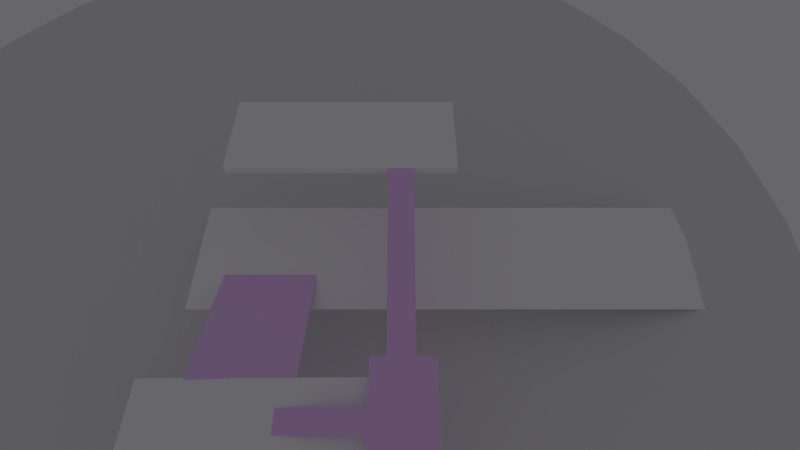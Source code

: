 # Source: ballistic.blend  (saved by Blender 2.78.0; exported with 4.5.12 LTS)
import bpy
from mathutils import Matrix  # noqa: F401  (used for matrix-valued properties, if any)

bpy.ops.wm.read_factory_settings(use_empty=True)
scene = bpy.context.scene
scene.name = 'Scene'

# ---- collections
col_collection_1 = bpy.data.collections.new('Collection 1'); scene.collection.children.link(col_collection_1)
col_collection_1.hide_render = True
col_collection_1.hide_viewport = True
col_collection_2 = bpy.data.collections.new('Collection 2'); scene.collection.children.link(col_collection_2)
col_collection_6 = bpy.data.collections.new('Collection 6'); scene.collection.children.link(col_collection_6)
col_collection_7 = bpy.data.collections.new('Collection 7'); scene.collection.children.link(col_collection_7)
col_collection_7.hide_render = True
col_collection_7.hide_viewport = True
col_collection_16 = bpy.data.collections.new('Collection 16'); scene.collection.children.link(col_collection_16)
col_collection_16.hide_render = True
col_collection_16.hide_viewport = True

# ---- materials (node trees are filled in below, after node groups)
mat_redcubematerial = bpy.data.materials.new('redCubeMaterial')
mat_redcubematerial.alpha_threshold = 0.0
mat_redcubematerial.use_transparent_shadow = False
mat_redcubematerial.diffuse_color = (1.0, 0.1461, 0.09566, 1.0)
mat_redcubematerial.roughness = 0.5
mat_ramps = bpy.data.materials.new('ramps')
mat_ramps.alpha_threshold = 0.0
mat_ramps.use_transparent_shadow = False
mat_ramps.diffuse_color = (0.91, 0.5857, 1.0, 1.0)
mat_ramps.specular_color = (1.0, 0.9576, 0.9893)
mat_ramps.roughness = 0.5
mat_ramps.specular_intensity = 0.2125
mat_ramps.line_color = (0.0, 0.0, 0.0, 1.0)
mat_greencubematerial = bpy.data.materials.new('greenCubeMaterial')
mat_greencubematerial.alpha_threshold = 0.0
mat_greencubematerial.use_transparent_shadow = False
mat_greencubematerial.diffuse_color = (0.1639, 1.0, 0.08669, 1.0)
mat_greencubematerial.roughness = 0.5
mat_platforms = bpy.data.materials.new('platforms')
mat_platforms.alpha_threshold = 0.0
mat_platforms.use_transparent_shadow = False
mat_platforms.diffuse_color = (1.0, 1.0, 1.0, 1.0)
mat_platforms.specular_color = (1.0, 0.9576, 0.9893)
mat_platforms.roughness = 0.5
mat_platforms.specular_intensity = 0.2125
mat_platforms.line_color = (0.0, 0.0, 0.0, 1.0)
mat_transparent = bpy.data.materials.new('transparent')
mat_transparent.alpha_threshold = 0.0
mat_transparent.use_transparent_shadow = False
mat_transparent.roughness = 0.5
mat_transparent.specular_intensity = 0.6789
mat_skymaterial = bpy.data.materials.new('skyMaterial')
mat_skymaterial.alpha_threshold = 0.0
mat_skymaterial.use_transparent_shadow = False
mat_skymaterial.diffuse_color = (0.03122, 0.5488, 0.518, 1.0)
mat_skymaterial.specular_color = (1.0, 0.9576, 0.9893)
mat_skymaterial.roughness = 0.5
mat_skymaterial.specular_intensity = 0.3417
mat_skymaterial.line_color = (0.0, 0.0, 0.0, 1.0)

# ---- material node trees

# ---- world
world_world = bpy.data.worlds.new('world'); scene.world = world_world
world_world.color = (0.1369, 0.1345, 0.1473)
world_world.use_sun_shadow = False
world_world.sun_shadow_jitter_overblur = 0.0
world_world.cycles.sampling_method = 'MANUAL'

# ---- cameras
cam_camera = bpy.data.cameras.new('Camera')
cam_camera.clip_end = 600.0
cam_camera.lens = 35.0
cam_camera.sensor_width = 75.0
cam_camera.sensor_height = 18.0
cam_camera.display_size = 2.0
cam_camera.dof.focus_distance = 0.0
cam_camera.dof.aperture_fstop = 128.0
cam_camera.dof.aperture_blades = 6

# ---- lights
light_hemi = bpy.data.lights.new('Hemi', 'SUN')
light_hemi.color = (0.4485, 0.4649, 1.0)
light_hemi.transmission_factor = 0.0
light_hemi.angle = 0.1993
light_hemi.energy = 0.93
light_hemi.shadow_buffer_clip_start = 0.5
light_hemi.shadow_soft_size = 0.1
light_hemi.shadow_cascade_max_distance = 1000.0
light_sun_003 = bpy.data.lights.new('Sun.003', 'SUN')
light_sun_003.color = (1.0, 0.6092, 0.7795)
light_sun_003.transmission_factor = 0.0
light_sun_003.angle = 0.1993
light_sun_003.energy = 1.0
light_sun_003.shadow_buffer_clip_start = 0.5
light_sun_003.shadow_soft_size = 0.1
light_sun_003.shadow_cascade_max_distance = 1000.0

# ---- meshes
me_redcube2 = bpy.data.meshes.new('redCube2')
me_redcube2.from_pydata([(-1.0, -1.0, -1.0), (-1.0, -1.0, 1.0), (-1.0, 1.0, -1.0), (-1.0, 1.0, 1.0), (1.0, -1.0, -1.0), (1.0, -1.0, 1.0), (1.0, 1.0, -1.0), (1.0, 1.0, 1.0)], [], [(0, 1, 3, 2), (2, 3, 7, 6), (6, 7, 5, 4), (4, 5, 1, 0), (2, 6, 4, 0), (7, 3, 1, 5)])
me_redcube2.materials.append(mat_redcubematerial)
me_redcube2.use_remesh_preserve_volume = False
me_redcube2.use_remesh_preserve_attributes = False
me_redcube2.use_mirror_vertex_groups = False
me_redcube2.update()
me_cube_003 = bpy.data.meshes.new('Cube.003')
me_cube_003.from_pydata([(-1.0, -1.0, -1.0), (-1.0, -1.0, 1.0), (-1.0, 1.0, -1.0), (-1.0, 1.0, 1.0), (1.0, -1.0, -1.0), (1.0, -1.0, 1.0), (1.0, 1.0, -1.0), (1.0, 1.0, 1.0)], [], [(0, 1, 3, 2), (2, 3, 7, 6), (6, 7, 5, 4), (4, 5, 1, 0), (2, 6, 4, 0), (7, 3, 1, 5)])
me_cube_003.materials.append(mat_ramps)
me_cube_003.use_remesh_preserve_volume = False
me_cube_003.use_remesh_preserve_attributes = False
me_cube_003.use_mirror_vertex_groups = False
me_cube_003.update()
me_greencube2 = bpy.data.meshes.new('greenCube2')
me_greencube2.from_pydata([(-1.0, -1.0, -1.0), (-1.0, -1.0, 1.0), (-1.0, 1.0, -1.0), (-1.0, 1.0, 1.0), (1.0, -1.0, -1.0), (1.0, -1.0, 1.0), (1.0, 1.0, -1.0), (1.0, 1.0, 1.0)], [], [(0, 1, 3, 2), (2, 3, 7, 6), (6, 7, 5, 4), (4, 5, 1, 0), (2, 6, 4, 0), (7, 3, 1, 5)])
me_greencube2.materials.append(mat_greencubematerial)
me_greencube2.use_remesh_preserve_volume = False
me_greencube2.use_remesh_preserve_attributes = False
me_greencube2.use_mirror_vertex_groups = False
me_greencube2.update()
me_cube_001 = bpy.data.meshes.new('Cube.001')
me_cube_001.from_pydata([(-1.0, -1.0, -1.0), (-1.0, -1.0, 1.0), (-1.0, 1.0, -1.0), (-1.0, 1.0, 1.0), (1.0, -1.0, -1.0), (1.0, -1.0, 1.0), (1.0, 1.0, -1.0), (1.0, 1.0, 1.0)], [], [(0, 1, 3, 2), (2, 3, 7, 6), (6, 7, 5, 4), (4, 5, 1, 0), (2, 6, 4, 0), (7, 3, 1, 5)])
me_cube_001.materials.append(mat_platforms)
me_cube_001.use_remesh_preserve_volume = False
me_cube_001.use_remesh_preserve_attributes = False
me_cube_001.use_mirror_vertex_groups = False
me_cube_001.update()
me_greencube = bpy.data.meshes.new('greenCube')
me_greencube.from_pydata([(-1.0, -1.0, -1.0), (-1.0, -1.0, 1.0), (-1.0, 1.0, -1.0), (-1.0, 1.0, 1.0), (1.0, -1.0, -1.0), (1.0, -1.0, 1.0), (1.0, 1.0, -1.0), (1.0, 1.0, 1.0)], [], [(0, 1, 3, 2), (2, 3, 7, 6), (6, 7, 5, 4), (4, 5, 1, 0), (2, 6, 4, 0), (7, 3, 1, 5)])
me_greencube.materials.append(mat_greencubematerial)
me_greencube.use_remesh_preserve_volume = False
me_greencube.use_remesh_preserve_attributes = False
me_greencube.use_mirror_vertex_groups = False
me_greencube.update()
me_redcube = bpy.data.meshes.new('redCube')
me_redcube.from_pydata([(-1.0, -1.0, -1.0), (-1.0, -1.0, 1.0), (-1.0, 1.0, -1.0), (-1.0, 1.0, 1.0), (1.0, -1.0, -1.0), (1.0, -1.0, 1.0), (1.0, 1.0, -1.0), (1.0, 1.0, 1.0)], [], [(0, 1, 3, 2), (2, 3, 7, 6), (6, 7, 5, 4), (4, 5, 1, 0), (2, 6, 4, 0), (7, 3, 1, 5)])
me_redcube.materials.append(mat_redcubematerial)
me_redcube.use_remesh_preserve_volume = False
me_redcube.use_remesh_preserve_attributes = False
me_redcube.use_mirror_vertex_groups = False
me_redcube.update()
me_ground_018 = bpy.data.meshes.new('ground.018')
me_ground_018.from_pydata([(16.74, 44.45, -1.597), (16.74, -44.45, -1.597), (-16.74, -44.45, -1.597), (-16.74, 44.45, -1.597), (16.74, 44.45, 1.597), (16.74, -44.45, 1.597), (-16.74, -44.45, 1.597), (-16.74, 44.45, 1.597)], [], [(0, 1, 2, 3), (4, 7, 6, 5), (0, 4, 5, 1), (1, 5, 6, 2), (2, 6, 7, 3), (4, 0, 3, 7)])
me_ground_018.materials.append(mat_platforms)
me_ground_018.use_remesh_preserve_volume = False
me_ground_018.use_remesh_preserve_attributes = False
me_ground_018.use_mirror_vertex_groups = False
me_ground_018.update()
me_ground_001 = bpy.data.meshes.new('ground.001')
me_ground_001.from_pydata([(23.69, 73.84, -0.3043), (23.69, -73.84, -0.3043), (-23.69, -73.84, -0.3043), (-23.69, 73.84, -0.3043), (23.69, 73.84, 0.3043), (23.69, -73.84, 0.3043), (-23.69, -73.84, 0.3043), (-23.69, 73.84, 0.3043)], [], [(0, 1, 2, 3), (4, 7, 6, 5), (0, 4, 5, 1), (1, 5, 6, 2), (2, 6, 7, 3), (4, 0, 3, 7)])
me_ground_001.materials.append(mat_ramps)
me_ground_001.use_remesh_preserve_volume = False
me_ground_001.use_remesh_preserve_attributes = False
me_ground_001.use_mirror_vertex_groups = False
me_ground_001.update()
me_ground_015 = bpy.data.meshes.new('ground.015')
me_ground_015.from_pydata([(1.0, 1.0, -1.0), (1.0, -1.0, -1.0), (-1.0, -1.0, -1.0), (-1.0, 1.0, -1.0), (1.0, 1.0, 1.0), (1.0, -1.0, 1.0), (-1.0, -1.0, 1.0), (-1.0, 1.0, 1.0)], [], [(0, 1, 2, 3), (4, 7, 6, 5), (0, 4, 5, 1), (1, 5, 6, 2), (2, 6, 7, 3), (4, 0, 3, 7)])
me_ground_015.materials.append(mat_ramps)
me_ground_015.use_remesh_preserve_volume = False
me_ground_015.use_remesh_preserve_attributes = False
me_ground_015.use_mirror_vertex_groups = False
me_ground_015.update()
me_ground_011 = bpy.data.meshes.new('ground.011')
me_ground_011.from_pydata([(1.0, 1.0, -1.0), (1.0, -1.0, -1.0), (-1.0, -1.0, -1.0), (-1.0, 1.0, -1.0), (1.0, 1.0, 1.0), (1.0, -1.0, 1.0), (-1.0, -1.0, 1.0), (-1.0, 1.0, 1.0)], [], [(0, 1, 2, 3), (4, 7, 6, 5), (0, 4, 5, 1), (1, 5, 6, 2), (2, 6, 7, 3), (4, 0, 3, 7)])
me_ground_011.materials.append(mat_ramps)
me_ground_011.use_remesh_preserve_volume = False
me_ground_011.use_remesh_preserve_attributes = False
me_ground_011.use_mirror_vertex_groups = False
me_ground_011.update()
me_ground_006 = bpy.data.meshes.new('ground.006')
me_ground_006.from_pydata([(1.0, 1.0, -1.0), (1.0, -1.0, -1.0), (-1.0, -1.0, -1.0), (-1.0, 1.0, -1.0), (1.0, 1.0, 1.0), (1.0, -1.0, 1.0), (-1.0, -1.0, 1.0), (-1.0, 1.0, 1.0)], [], [(0, 1, 2, 3), (4, 7, 6, 5), (0, 4, 5, 1), (1, 5, 6, 2), (2, 6, 7, 3), (4, 0, 3, 7)])
me_ground_006.materials.append(mat_ramps)
me_ground_006.use_remesh_preserve_volume = False
me_ground_006.use_remesh_preserve_attributes = False
me_ground_006.use_mirror_vertex_groups = False
me_ground_006.update()
me_ground_005 = bpy.data.meshes.new('ground.005')
me_ground_005.from_pydata([(1.0, 1.0, -1.0), (1.0, -1.0, -1.0), (-1.0, -1.0, -1.0), (-1.0, 1.0, -1.0), (1.0, 1.0, 1.0), (1.0, -1.0, 1.0), (-1.0, -1.0, 1.0), (-1.0, 1.0, 1.0)], [], [(0, 1, 2, 3), (4, 7, 6, 5), (0, 4, 5, 1), (1, 5, 6, 2), (2, 6, 7, 3), (4, 0, 3, 7)])
me_ground_005.materials.append(mat_platforms)
me_ground_005.use_remesh_preserve_volume = False
me_ground_005.use_remesh_preserve_attributes = False
me_ground_005.use_mirror_vertex_groups = False
me_ground_005.update()
me_ground = bpy.data.meshes.new('ground')
me_ground.from_pydata([(23.69, 73.84, -0.3043), (23.69, -73.84, -0.3043), (-23.69, -73.84, -0.3043), (-23.69, 73.84, -0.3043), (23.69, 73.84, 0.3043), (23.69, -73.84, 0.3043), (-23.69, -73.84, 0.3043), (-23.69, 73.84, 0.3043)], [], [(0, 1, 2, 3), (4, 7, 6, 5), (0, 4, 5, 1), (1, 5, 6, 2), (2, 6, 7, 3), (4, 0, 3, 7)])
me_ground.materials.append(mat_platforms)
me_ground.use_remesh_preserve_volume = False
me_ground.use_remesh_preserve_attributes = False
me_ground.use_mirror_vertex_groups = False
me_ground.update()
me_sphere_001 = bpy.data.meshes.new('Sphere.001')
me_sphere_001.from_pydata([(36.86, 185.3, 44.05), (31.35, 157.6, 9.614), (24.63, 123.8, -18.64), (16.96, 85.28, -39.64), (8.648, 43.48, -52.57), (72.3, 174.5, 44.05), (61.49, 148.4, 9.614), (48.31, 116.6, -18.64), (33.28, 80.34, -39.64), (16.96, 40.95, -52.57), (105.0, 157.1, 44.05), (89.26, 133.6, 9.614), (70.13, 105.0, -18.64), (48.31, 72.3, -39.64), (24.63, 36.86, -52.57), (133.6, 133.6, 44.05), (113.6, 113.6, 9.614), (89.26, 89.26, -18.64), (61.49, 61.49, -39.64), (31.35, 31.35, -52.57), (157.1, 105.0, 44.05), (133.6, 89.26, 9.614), (105.0, 70.13, -18.64), (72.3, 48.31, -39.64), (36.86, 24.63, -52.57), (-6.866e-05, 4.029e-05, -56.94), (174.5, 72.3, 44.05), (148.4, 61.49, 9.614), (116.6, 48.31, -18.64), (80.34, 33.28, -39.64), (40.95, 16.96, -52.57), (185.3, 36.86, 44.05), (157.6, 31.35, 9.614), (123.8, 24.63, -18.64), (85.28, 16.96, -39.64), (43.48, 8.648, -52.57), (188.9, 3.839e-05, 44.05), (160.7, 4.172e-05, 9.614), (126.2, 3.672e-05, -18.64), (86.95, 4.506e-05, -39.64), (44.33, 4.435e-05, -52.57), (185.3, -36.86, 44.05), (157.6, -31.35, 9.614), (123.8, -24.63, -18.64), (85.28, -16.96, -39.64), (43.48, -8.648, -52.57), (174.5, -72.3, 44.05), (148.4, -61.49, 9.614), (116.6, -48.31, -18.64), (80.34, -33.28, -39.64), (40.95, -16.96, -52.57), (157.1, -105.0, 44.05), (133.6, -89.26, 9.614), (105.0, -70.13, -18.64), (72.3, -48.31, -39.64), (36.86, -24.63, -52.57), (133.6, -133.6, 44.05), (113.6, -113.6, 9.614), (89.26, -89.26, -18.64), (61.49, -61.49, -39.64), (31.35, -31.35, -52.57), (105.0, -157.1, 44.05), (89.26, -133.6, 9.614), (70.13, -105.0, -18.64), (48.31, -72.3, -39.64), (24.63, -36.86, -52.57), (72.3, -174.5, 44.05), (61.49, -148.4, 9.614), (48.31, -116.6, -18.64), (33.28, -80.34, -39.64), (16.96, -40.95, -52.57), (36.86, -185.3, 44.05), (31.35, -157.6, 9.614), (24.63, -123.8, -18.64), (16.96, -85.28, -39.64), (8.648, -43.48, -52.57), (-8.821e-05, -188.9, 44.05), (-7.486e-05, -160.7, 9.614), (-7.153e-05, -126.2, -18.64), (-6.819e-05, -86.95, -39.64), (-6.819e-05, -44.33, -52.57), (-36.86, -185.3, 44.05), (-31.35, -157.6, 9.614), (-24.63, -123.8, -18.64), (-16.96, -85.28, -39.64), (-8.648, -43.48, -52.57), (-72.3, -174.5, 44.05), (-61.49, -148.4, 9.614), (-48.31, -116.6, -18.64), (-33.28, -80.34, -39.64), (-16.96, -40.95, -52.57), (-105.0, -157.1, 44.05), (-89.26, -133.6, 9.614), (-70.13, -105.0, -18.64), (-48.31, -72.3, -39.64), (-24.63, -36.86, -52.57), (-133.6, -133.6, 44.05), (-113.6, -113.6, 9.614), (-89.26, -89.26, -18.64), (-61.49, -61.49, -39.64), (-31.35, -31.35, -52.57), (-157.1, -105.0, 44.05), (-133.6, -89.26, 9.614), (-105.0, -70.13, -18.64), (-72.3, -48.31, -39.64), (-36.86, -24.63, -52.57), (-174.5, -72.3, 44.05), (-148.4, -61.49, 9.614), (-116.6, -48.31, -18.64), (-80.34, -33.28, -39.64), (-40.95, -16.96, -52.57), (-185.3, -36.86, 44.05), (-157.6, -31.35, 9.614), (-123.8, -24.63, -18.64), (-85.28, -16.96, -39.64), (-43.48, -8.648, -52.57), (-188.9, 8.225e-05, 44.05), (-160.7, 7.224e-05, 9.614), (-126.2, 5.531e-05, -18.64), (-86.95, 5.698e-05, -39.64), (-44.33, 4.268e-05, -52.57), (-185.3, 36.86, 44.05), (-157.6, 31.35, 9.614), (-123.8, 24.63, -18.64), (-85.28, 16.96, -39.64), (-43.48, 8.648, -52.57), (-174.5, 72.3, 44.05), (-148.4, 61.49, 9.614), (-116.6, 48.31, -18.64), (-80.34, 33.28, -39.64), (-40.95, 16.96, -52.57), (-157.1, 105.0, 44.05), (-133.6, 89.26, 9.614), (-105.0, 70.13, -18.64), (-72.3, 48.31, -39.64), (-36.86, 24.63, -52.57), (-133.6, 133.6, 44.05), (-113.6, 113.6, 9.614), (-89.26, 89.26, -18.64), (-61.49, 61.49, -39.64), (-31.35, 31.35, -52.57), (-105.0, 157.1, 44.05), (-89.26, 133.6, 9.614), (-70.13, 105.0, -18.64), (-48.31, 72.3, -39.64), (-24.63, 36.86, -52.57), (-72.3, 174.5, 44.05), (-61.49, 148.4, 9.614), (-48.31, 116.6, -18.64), (-33.28, 80.34, -39.64), (-16.96, 40.95, -52.57), (-36.86, 185.3, 44.05), (-31.35, 157.6, 9.614), (-24.63, 123.8, -18.64), (-16.96, 85.28, -39.64), (-8.648, 43.48, -52.57), (-7.153e-06, 188.9, 44.05), (-3.433e-05, 160.7, 9.614), (-4.101e-05, 126.2, -18.64), (-5.102e-05, 86.95, -39.64), (-6.533e-05, 44.33, -52.57), (36.86, 185.3, 56.94), (31.35, 157.6, 22.51), (24.63, 123.8, -5.753), (16.96, 85.28, -26.75), (8.648, 43.48, -39.68), (72.3, 174.5, 56.94), (61.49, 148.4, 22.51), (48.31, 116.6, -5.753), (33.28, 80.34, -26.75), (16.96, 40.95, -39.68), (105.0, 157.1, 56.94), (89.26, 133.6, 22.51), (70.13, 105.0, -5.753), (48.31, 72.3, -26.75), (24.63, 36.86, -39.68), (133.6, 133.6, 56.94), (113.6, 113.6, 22.51), (89.26, 89.26, -5.753), (61.49, 61.49, -26.75), (31.35, 31.35, -39.68), (157.1, 105.0, 56.94), (133.6, 89.26, 22.51), (105.0, 70.13, -5.753), (72.3, 48.31, -26.75), (36.86, 24.63, -39.68), (-6.866e-05, 4.029e-05, -44.05), (174.5, 72.3, 56.94), (148.4, 61.49, 22.51), (116.6, 48.31, -5.753), (80.34, 33.28, -26.75), (40.95, 16.96, -39.68), (185.3, 36.86, 56.94), (157.6, 31.35, 22.51), (123.8, 24.63, -5.753), (85.28, 16.96, -26.75), (43.48, 8.648, -39.68), (188.9, 3.839e-05, 56.94), (160.7, 4.172e-05, 22.51), (126.2, 3.672e-05, -5.753), (86.95, 4.506e-05, -26.75), (44.33, 4.435e-05, -39.68), (185.3, -36.86, 56.94), (157.6, -31.35, 22.51), (123.8, -24.63, -5.753), (85.28, -16.96, -26.75), (43.48, -8.648, -39.68), (174.5, -72.3, 56.94), (148.4, -61.49, 22.51), (116.6, -48.31, -5.753), (80.34, -33.28, -26.75), (40.95, -16.96, -39.68), (157.1, -105.0, 56.94), (133.6, -89.26, 22.51), (105.0, -70.13, -5.753), (72.3, -48.31, -26.75), (36.86, -24.63, -39.68), (133.6, -133.6, 56.94), (113.6, -113.6, 22.51), (89.26, -89.26, -5.753), (61.49, -61.49, -26.75), (31.35, -31.35, -39.68), (105.0, -157.1, 56.94), (89.26, -133.6, 22.51), (70.13, -105.0, -5.753), (48.31, -72.3, -26.75), (24.63, -36.86, -39.68), (72.3, -174.5, 56.94), (61.49, -148.4, 22.51), (48.31, -116.6, -5.753), (33.28, -80.34, -26.75), (16.96, -40.95, -39.68), (36.86, -185.3, 56.94), (31.35, -157.6, 22.51), (24.63, -123.8, -5.753), (16.96, -85.28, -26.75), (8.648, -43.48, -39.68), (-8.821e-05, -188.9, 56.94), (-7.486e-05, -160.7, 22.51), (-7.153e-05, -126.2, -5.753), (-6.819e-05, -86.95, -26.75), (-6.819e-05, -44.33, -39.68), (-36.86, -185.3, 56.94), (-31.35, -157.6, 22.51), (-24.63, -123.8, -5.753), (-16.96, -85.28, -26.75), (-8.648, -43.48, -39.68), (-72.3, -174.5, 56.94), (-61.49, -148.4, 22.51), (-48.31, -116.6, -5.753), (-33.28, -80.34, -26.75), (-16.96, -40.95, -39.68), (-105.0, -157.1, 56.94), (-89.26, -133.6, 22.51), (-70.13, -105.0, -5.753), (-48.31, -72.3, -26.75), (-24.63, -36.86, -39.68), (-133.6, -133.6, 56.94), (-113.6, -113.6, 22.51), (-89.26, -89.26, -5.753), (-61.49, -61.49, -26.75), (-31.35, -31.35, -39.68), (-157.1, -105.0, 56.94), (-133.6, -89.26, 22.51), (-105.0, -70.13, -5.753), (-72.3, -48.31, -26.75), (-36.86, -24.63, -39.68), (-174.5, -72.3, 56.94), (-148.4, -61.49, 22.51), (-116.6, -48.31, -5.753), (-80.34, -33.28, -26.75), (-40.95, -16.96, -39.68), (-185.3, -36.86, 56.94), (-157.6, -31.35, 22.51), (-123.8, -24.63, -5.753), (-85.28, -16.96, -26.75), (-43.48, -8.648, -39.68), (-188.9, 8.225e-05, 56.94), (-160.7, 7.224e-05, 22.51), (-126.2, 5.531e-05, -5.753), (-86.95, 5.698e-05, -26.75), (-44.33, 4.268e-05, -39.68), (-185.3, 36.86, 56.94), (-157.6, 31.35, 22.51), (-123.8, 24.63, -5.753), (-85.28, 16.96, -26.75), (-43.48, 8.648, -39.68), (-174.5, 72.3, 56.94), (-148.4, 61.49, 22.51), (-116.6, 48.31, -5.753), (-80.34, 33.28, -26.75), (-40.95, 16.96, -39.68), (-157.1, 105.0, 56.94), (-133.6, 89.26, 22.51), (-105.0, 70.13, -5.753), (-72.3, 48.31, -26.75), (-36.86, 24.63, -39.68), (-133.6, 133.6, 56.94), (-113.6, 113.6, 22.51), (-89.26, 89.26, -5.753), (-61.49, 61.49, -26.75), (-31.35, 31.35, -39.68), (-105.0, 157.1, 56.94), (-89.26, 133.6, 22.51), (-70.13, 105.0, -5.753), (-48.31, 72.3, -26.75), (-24.63, 36.86, -39.68), (-72.3, 174.5, 56.94), (-61.49, 148.4, 22.51), (-48.31, 116.6, -5.753), (-33.28, 80.34, -26.75), (-16.96, 40.95, -39.68), (-36.86, 185.3, 56.94), (-31.35, 157.6, 22.51), (-24.63, 123.8, -5.753), (-16.96, 85.28, -26.75), (-8.648, 43.48, -39.68), (-7.153e-06, 188.9, 56.94), (-3.433e-05, 160.7, 22.51), (-4.101e-05, 126.2, -5.753), (-5.102e-05, 86.95, -26.75), (-6.533e-05, 44.33, -39.68)], [], [(158, 157, 1, 2), (159, 158, 2, 3), (160, 159, 3, 4), (25, 160, 4), (157, 156, 0, 1), (1, 0, 5, 6), (2, 1, 6, 7), (3, 2, 7, 8), (4, 3, 8, 9), (25, 4, 9), (9, 8, 13, 14), (25, 9, 14), (6, 5, 10, 11), (7, 6, 11, 12), (8, 7, 12, 13), (11, 10, 15, 16), (12, 11, 16, 17), (13, 12, 17, 18), (14, 13, 18, 19), (25, 14, 19), (25, 19, 24), (16, 15, 20, 21), (17, 16, 21, 22), (18, 17, 22, 23), (19, 18, 23, 24), (22, 21, 27, 28), (23, 22, 28, 29), (24, 23, 29, 30), (25, 24, 30), (21, 20, 26, 27), (27, 26, 31, 32), (28, 27, 32, 33), (29, 28, 33, 34), (30, 29, 34, 35), (25, 30, 35), (33, 32, 37, 38), (34, 33, 38, 39), (35, 34, 39, 40), (25, 35, 40), (32, 31, 36, 37), (37, 36, 41, 42), (38, 37, 42, 43), (39, 38, 43, 44), (40, 39, 44, 45), (25, 40, 45), (44, 43, 48, 49), (45, 44, 49, 50), (25, 45, 50), (42, 41, 46, 47), (43, 42, 47, 48), (47, 46, 51, 52), (48, 47, 52, 53), (49, 48, 53, 54), (50, 49, 54, 55), (25, 50, 55), (54, 53, 58, 59), (55, 54, 59, 60), (25, 55, 60), (52, 51, 56, 57), (53, 52, 57, 58), (57, 56, 61, 62), (58, 57, 62, 63), (59, 58, 63, 64), (60, 59, 64, 65), (25, 60, 65), (65, 64, 69, 70), (25, 65, 70), (62, 61, 66, 67), (63, 62, 67, 68), (64, 63, 68, 69), (67, 66, 71, 72), (68, 67, 72, 73), (69, 68, 73, 74), (70, 69, 74, 75), (25, 70, 75), (25, 75, 80), (72, 71, 76, 77), (73, 72, 77, 78), (74, 73, 78, 79), (75, 74, 79, 80), (77, 76, 81, 82), (78, 77, 82, 83), (79, 78, 83, 84), (80, 79, 84, 85), (25, 80, 85), (25, 85, 90), (82, 81, 86, 87), (83, 82, 87, 88), (84, 83, 88, 89), (85, 84, 89, 90), (88, 87, 92, 93), (89, 88, 93, 94), (90, 89, 94, 95), (25, 90, 95), (87, 86, 91, 92), (92, 91, 96, 97), (93, 92, 97, 98), (94, 93, 98, 99), (95, 94, 99, 100), (25, 95, 100), (98, 97, 102, 103), (99, 98, 103, 104), (100, 99, 104, 105), (25, 100, 105), (97, 96, 101, 102), (102, 101, 106, 107), (103, 102, 107, 108), (104, 103, 108, 109), (105, 104, 109, 110), (25, 105, 110), (109, 108, 113, 114), (110, 109, 114, 115), (25, 110, 115), (107, 106, 111, 112), (108, 107, 112, 113), (112, 111, 116, 117), (113, 112, 117, 118), (114, 113, 118, 119), (115, 114, 119, 120), (25, 115, 120), (120, 119, 124, 125), (25, 120, 125), (117, 116, 121, 122), (118, 117, 122, 123), (119, 118, 123, 124), (122, 121, 126, 127), (123, 122, 127, 128), (124, 123, 128, 129), (125, 124, 129, 130), (25, 125, 130), (130, 129, 134, 135), (25, 130, 135), (127, 126, 131, 132), (128, 127, 132, 133), (129, 128, 133, 134), (132, 131, 136, 137), (133, 132, 137, 138), (134, 133, 138, 139), (135, 134, 139, 140), (25, 135, 140), (25, 140, 145), (137, 136, 141, 142), (138, 137, 142, 143), (139, 138, 143, 144), (140, 139, 144, 145), (142, 141, 146, 147), (143, 142, 147, 148), (144, 143, 148, 149), (145, 144, 149, 150), (25, 145, 150), (25, 150, 155), (147, 146, 151, 152), (148, 147, 152, 153), (149, 148, 153, 154), (150, 149, 154, 155), (153, 152, 157, 158), (154, 153, 158, 159), (155, 154, 159, 160), (25, 155, 160), (152, 151, 156, 157), (319, 163, 162, 318), (320, 164, 163, 319), (321, 165, 164, 320), (186, 165, 321), (318, 162, 161, 317), (162, 167, 166, 161), (163, 168, 167, 162), (164, 169, 168, 163), (165, 170, 169, 164), (186, 170, 165), (170, 175, 174, 169), (186, 175, 170), (167, 172, 171, 166), (168, 173, 172, 167), (169, 174, 173, 168), (172, 177, 176, 171), (173, 178, 177, 172), (174, 179, 178, 173), (175, 180, 179, 174), (186, 180, 175), (186, 185, 180), (177, 182, 181, 176), (178, 183, 182, 177), (179, 184, 183, 178), (180, 185, 184, 179), (183, 189, 188, 182), (184, 190, 189, 183), (185, 191, 190, 184), (186, 191, 185), (182, 188, 187, 181), (188, 193, 192, 187), (189, 194, 193, 188), (190, 195, 194, 189), (191, 196, 195, 190), (186, 196, 191), (194, 199, 198, 193), (195, 200, 199, 194), (196, 201, 200, 195), (186, 201, 196), (193, 198, 197, 192), (198, 203, 202, 197), (199, 204, 203, 198), (200, 205, 204, 199), (201, 206, 205, 200), (186, 206, 201), (205, 210, 209, 204), (206, 211, 210, 205), (186, 211, 206), (203, 208, 207, 202), (204, 209, 208, 203), (208, 213, 212, 207), (209, 214, 213, 208), (210, 215, 214, 209), (211, 216, 215, 210), (186, 216, 211), (215, 220, 219, 214), (216, 221, 220, 215), (186, 221, 216), (213, 218, 217, 212), (214, 219, 218, 213), (218, 223, 222, 217), (219, 224, 223, 218), (220, 225, 224, 219), (221, 226, 225, 220), (186, 226, 221), (226, 231, 230, 225), (186, 231, 226), (223, 228, 227, 222), (224, 229, 228, 223), (225, 230, 229, 224), (228, 233, 232, 227), (229, 234, 233, 228), (230, 235, 234, 229), (231, 236, 235, 230), (186, 236, 231), (186, 241, 236), (233, 238, 237, 232), (234, 239, 238, 233), (235, 240, 239, 234), (236, 241, 240, 235), (238, 243, 242, 237), (239, 244, 243, 238), (240, 245, 244, 239), (241, 246, 245, 240), (186, 246, 241), (186, 251, 246), (243, 248, 247, 242), (244, 249, 248, 243), (245, 250, 249, 244), (246, 251, 250, 245), (249, 254, 253, 248), (250, 255, 254, 249), (251, 256, 255, 250), (186, 256, 251), (248, 253, 252, 247), (253, 258, 257, 252), (254, 259, 258, 253), (255, 260, 259, 254), (256, 261, 260, 255), (186, 261, 256), (259, 264, 263, 258), (260, 265, 264, 259), (261, 266, 265, 260), (186, 266, 261), (258, 263, 262, 257), (263, 268, 267, 262), (264, 269, 268, 263), (265, 270, 269, 264), (266, 271, 270, 265), (186, 271, 266), (270, 275, 274, 269), (271, 276, 275, 270), (186, 276, 271), (268, 273, 272, 267), (269, 274, 273, 268), (273, 278, 277, 272), (274, 279, 278, 273), (275, 280, 279, 274), (276, 281, 280, 275), (186, 281, 276), (281, 286, 285, 280), (186, 286, 281), (278, 283, 282, 277), (279, 284, 283, 278), (280, 285, 284, 279), (283, 288, 287, 282), (284, 289, 288, 283), (285, 290, 289, 284), (286, 291, 290, 285), (186, 291, 286), (291, 296, 295, 290), (186, 296, 291), (288, 293, 292, 287), (289, 294, 293, 288), (290, 295, 294, 289), (293, 298, 297, 292), (294, 299, 298, 293), (295, 300, 299, 294), (296, 301, 300, 295), (186, 301, 296), (186, 306, 301), (298, 303, 302, 297), (299, 304, 303, 298), (300, 305, 304, 299), (301, 306, 305, 300), (303, 308, 307, 302), (304, 309, 308, 303), (305, 310, 309, 304), (306, 311, 310, 305), (186, 311, 306), (186, 316, 311), (308, 313, 312, 307), (309, 314, 313, 308), (310, 315, 314, 309), (311, 316, 315, 310), (314, 319, 318, 313), (315, 320, 319, 314), (316, 321, 320, 315), (186, 321, 316), (313, 318, 317, 312), (146, 141, 302, 307), (5, 0, 161, 166), (131, 126, 287, 292), (56, 51, 212, 217), (0, 156, 317, 161), (26, 20, 181, 187), (51, 46, 207, 212), (101, 96, 257, 262), (96, 91, 252, 257), (20, 15, 176, 181), (126, 121, 282, 287), (81, 76, 237, 242), (141, 136, 297, 302), (66, 61, 222, 227), (111, 106, 267, 272), (36, 31, 192, 197), (15, 10, 171, 176), (31, 26, 187, 192), (61, 56, 217, 222), (106, 101, 262, 267), (156, 151, 312, 317), (76, 71, 232, 237), (136, 131, 292, 297), (151, 146, 307, 312), (46, 41, 202, 207), (121, 116, 277, 282), (41, 36, 197, 202), (91, 86, 247, 252), (10, 5, 166, 171), (116, 111, 272, 277), (71, 66, 227, 232), (86, 81, 242, 247)])
_k = set([(0, 1), (0, 5), (0, 156), (0, 161), (1, 2), (1, 6), (1, 157), (2, 3), (2, 7), (2, 158), (3, 4), (3, 8), (3, 159), (4, 9), (4, 25), (4, 160), (5, 6), (5, 10), (5, 166), (6, 7), (6, 11), (7, 8), (7, 12), (8, 9), (8, 13), (9, 14), (9, 25), (10, 11), (10, 15), (10, 171), (11, 12), (11, 16), (12, 13), (12, 17), (13, 14), (13, 18), (14, 19), (14, 25), (15, 16), (15, 20), (15, 176), (16, 17), (16, 21), (17, 18), (17, 22), (18, 19), (18, 23), (19, 24), (19, 25), (20, 21), (20, 26), (20, 181), (21, 22), (21, 27), (22, 23), (22, 28), (23, 24), (23, 29), (24, 25), (24, 30), (25, 30), (25, 35), (25, 40), (25, 45), (25, 50), (25, 55), (25, 60), (25, 65), (25, 70), (25, 75), (25, 80), (25, 85), (25, 90), (25, 95), (25, 100), (25, 105), (25, 110), (25, 115), (25, 120), (25, 125), (25, 130), (25, 135), (25, 140), (25, 145), (25, 150), (25, 155), (25, 160), (26, 27), (26, 31), (26, 187), (27, 28), (27, 32), (28, 29), (28, 33), (29, 30), (29, 34), (30, 35), (31, 32), (31, 36), (31, 192), (32, 33), (32, 37), (33, 34), (33, 38), (34, 35), (34, 39), (35, 40), (36, 37), (36, 41), (36, 197), (37, 38), (37, 42), (38, 39), (38, 43), (39, 40), (39, 44), (40, 45), (41, 42), (41, 46), (41, 202), (42, 43), (42, 47), (43, 44), (43, 48), (44, 45), (44, 49), (45, 50), (46, 47), (46, 51), (46, 207), (47, 48), (47, 52), (48, 49), (48, 53), (49, 50), (49, 54), (50, 55), (51, 52), (51, 56), (51, 212), (52, 53), (52, 57), (53, 54), (53, 58), (54, 55), (54, 59), (55, 60), (56, 57), (56, 61), (56, 217), (57, 58), (57, 62), (58, 59), (58, 63), (59, 60), (59, 64), (60, 65), (61, 62), (61, 66), (61, 222), (62, 63), (62, 67), (63, 64), (63, 68), (64, 65), (64, 69), (65, 70), (66, 67), (66, 71), (66, 227), (67, 68), (67, 72), (68, 69), (68, 73), (69, 70), (69, 74), (70, 75), (71, 72), (71, 76), (71, 232), (72, 73), (72, 77), (73, 74), (73, 78), (74, 75), (74, 79), (75, 80), (76, 77), (76, 81), (76, 237), (77, 78), (77, 82), (78, 79), (78, 83), (79, 80), (79, 84), (80, 85), (81, 82), (81, 86), (81, 242), (82, 83), (82, 87), (83, 84), (83, 88), (84, 85), (84, 89), (85, 90), (86, 87), (86, 91), (86, 247), (87, 88), (87, 92), (88, 89), (88, 93), (89, 90), (89, 94), (90, 95), (91, 92), (91, 96), (91, 252), (92, 93), (92, 97), (93, 94), (93, 98), (94, 95), (94, 99), (95, 100), (96, 97), (96, 101), (96, 257), (97, 98), (97, 102), (98, 99), (98, 103), (99, 100), (99, 104), (100, 105), (101, 102), (101, 106), (101, 262), (102, 103), (102, 107), (103, 104), (103, 108), (104, 105), (104, 109), (105, 110), (106, 107), (106, 111), (106, 267), (107, 108), (107, 112), (108, 109), (108, 113), (109, 110), (109, 114), (110, 115), (111, 112), (111, 116), (111, 272), (112, 113), (112, 117), (113, 114), (113, 118), (114, 115), (114, 119), (115, 120), (116, 117), (116, 121), (116, 277), (117, 118), (117, 122), (118, 119), (118, 123), (119, 120), (119, 124), (120, 125), (121, 122), (121, 126), (121, 282), (122, 123), (122, 127), (123, 124), (123, 128), (124, 125), (124, 129), (125, 130), (126, 127), (126, 131), (126, 287), (127, 128), (127, 132), (128, 129), (128, 133), (129, 130), (129, 134), (130, 135), (131, 132), (131, 136), (131, 292), (132, 133), (132, 137), (133, 134), (133, 138), (134, 135), (134, 139), (135, 140), (136, 137), (136, 141), (136, 297), (137, 138), (137, 142), (138, 139), (138, 143), (139, 140), (139, 144), (140, 145), (141, 142), (141, 146), (141, 302), (142, 143), (142, 147), (143, 144), (143, 148), (144, 145), (144, 149), (145, 150), (146, 147), (146, 151), (146, 307), (147, 148), (147, 152), (148, 149), (148, 153), (149, 150), (149, 154), (150, 155), (151, 152), (151, 156), (151, 312), (152, 153), (152, 157), (153, 154), (153, 158), (154, 155), (154, 159), (155, 160), (156, 157), (156, 317), (157, 158), (158, 159), (159, 160), (161, 162), (161, 166), (161, 317), (162, 163), (162, 167), (162, 318), (163, 164), (163, 168), (163, 319), (164, 165), (164, 169), (164, 320), (165, 170), (165, 186), (165, 321), (166, 167), (166, 171), (167, 168), (167, 172), (168, 169), (168, 173), (169, 170), (169, 174), (170, 175), (170, 186), (171, 172), (171, 176), (172, 173), (172, 177), (173, 174), (173, 178), (174, 175), (174, 179), (175, 180), (175, 186), (176, 177), (176, 181), (177, 178), (177, 182), (178, 179), (178, 183), (179, 180), (179, 184), (180, 185), (180, 186), (181, 182), (181, 187), (182, 183), (182, 188), (183, 184), (183, 189), (184, 185), (184, 190), (185, 186), (185, 191), (186, 191), (186, 196), (186, 201), (186, 206), (186, 211), (186, 216), (186, 221), (186, 226), (186, 231), (186, 236), (186, 241), (186, 246), (186, 251), (186, 256), (186, 261), (186, 266), (186, 271), (186, 276), (186, 281), (186, 286), (186, 291), (186, 296), (186, 301), (186, 306), (186, 311), (186, 316), (186, 321), (187, 188), (187, 192), (188, 189), (188, 193), (189, 190), (189, 194), (190, 191), (190, 195), (191, 196), (192, 193), (192, 197), (193, 194), (193, 198), (194, 195), (194, 199), (195, 196), (195, 200), (196, 201), (197, 198), (197, 202), (198, 199), (198, 203), (199, 200), (199, 204), (200, 201), (200, 205), (201, 206), (202, 203), (202, 207), (203, 204), (203, 208), (204, 205), (204, 209), (205, 206), (205, 210), (206, 211), (207, 208), (207, 212), (208, 209), (208, 213), (209, 210), (209, 214), (210, 211), (210, 215), (211, 216), (212, 213), (212, 217), (213, 214), (213, 218), (214, 215), (214, 219), (215, 216), (215, 220), (216, 221), (217, 218), (217, 222), (218, 219), (218, 223), (219, 220), (219, 224), (220, 221), (220, 225), (221, 226), (222, 223), (222, 227), (223, 224), (223, 228), (224, 225), (224, 229), (225, 226), (225, 230), (226, 231), (227, 228), (227, 232), (228, 229), (228, 233), (229, 230), (229, 234), (230, 231), (230, 235), (231, 236), (232, 233), (232, 237), (233, 234), (233, 238), (234, 235), (234, 239), (235, 236), (235, 240), (236, 241), (237, 238), (237, 242), (238, 239), (238, 243), (239, 240), (239, 244), (240, 241), (240, 245), (241, 246), (242, 243), (242, 247), (243, 244), (243, 248), (244, 245), (244, 249), (245, 246), (245, 250), (246, 251), (247, 248), (247, 252), (248, 249), (248, 253), (249, 250), (249, 254), (250, 251), (250, 255), (251, 256), (252, 253), (252, 257), (253, 254), (253, 258), (254, 255), (254, 259), (255, 256), (255, 260), (256, 261), (257, 258), (257, 262), (258, 259), (258, 263), (259, 260), (259, 264), (260, 261), (260, 265), (261, 266), (262, 263), (262, 267), (263, 264), (263, 268), (264, 265), (264, 269), (265, 266), (265, 270), (266, 271), (267, 268), (267, 272), (268, 269), (268, 273), (269, 270), (269, 274), (270, 271), (270, 275), (271, 276), (272, 273), (272, 277), (273, 274), (273, 278), (274, 275), (274, 279), (275, 276), (275, 280), (276, 281), (277, 278), (277, 282), (278, 279), (278, 283), (279, 280), (279, 284), (280, 281), (280, 285), (281, 286), (282, 283), (282, 287), (283, 284), (283, 288), (284, 285), (284, 289), (285, 286), (285, 290), (286, 291), (287, 288), (287, 292), (288, 289), (288, 293), (289, 290), (289, 294), (290, 291), (290, 295), (291, 296), (292, 293), (292, 297), (293, 294), (293, 298), (294, 295), (294, 299), (295, 296), (295, 300), (296, 301), (297, 298), (297, 302), (298, 299), (298, 303), (299, 300), (299, 304), (300, 301), (300, 305), (301, 306), (302, 303), (302, 307), (303, 304), (303, 308), (304, 305), (304, 309), (305, 306), (305, 310), (306, 311), (307, 308), (307, 312), (308, 309), (308, 313), (309, 310), (309, 314), (310, 311), (310, 315), (311, 316), (312, 313), (312, 317), (313, 314), (313, 318), (314, 315), (314, 319), (315, 316), (315, 320), (316, 321), (317, 318), (318, 319), (319, 320), (320, 321)])
me_sphere_001.attributes.new('sharp_edge', 'BOOLEAN', 'EDGE').data.foreach_set('value', [ (min(e.vertices), max(e.vertices)) in _k for e in me_sphere_001.edges])
_uv = me_sphere_001.uv_layers.new(name='UVMap')
_uv.uv.foreach_set('vector', [0.5016, 0.8032, 0.4364, 0.8182, 0.429, 0.7718, 0.4959, 0.7668, 0.5659, 0.7861, 0.5016, 0.8032, 0.4959, 0.7668, 0.5619, 0.761, 0.6265, 0.7675, 0.5659, 0.7861, 0.5619, 0.761, 0.6245, 0.7547, 0.6813, 0.7482, 0.6265, 0.7675, 0.6245, 0.7547, 0.4364, 0.8182, 0.3725, 0.8305, 0.3639, 0.776, 0.429, 0.7718, 0.429, 0.7718, 0.3639, 0.776, 0.3639, 0.7204, 0.429, 0.7246, 0.4959, 0.7668, 0.429, 0.7718, 0.429, 0.7246, 0.4959, 0.7296, 0.5619, 0.761, 0.4959, 0.7668, 0.4959, 0.7296, 0.5619, 0.7354, 0.6245, 0.7547, 0.5619, 0.761, 0.5619, 0.7354, 0.6245, 0.7417, 0.6813, 0.7482, 0.6245, 0.7547, 0.6245, 0.7417, 0.6245, 0.7417, 0.5619, 0.7354, 0.5659, 0.7103, 0.6265, 0.7289, 0.6813, 0.7482, 0.6245, 0.7417, 0.6265, 0.7289, 0.429, 0.7246, 0.3639, 0.7204, 0.3725, 0.6659, 0.4364, 0.6782, 0.4959, 0.7296, 0.429, 0.7246, 0.4364, 0.6782, 0.5016, 0.6932, 0.5619, 0.7354, 0.4959, 0.7296, 0.5016, 0.6932, 0.5659, 0.7103, 0.4364, 0.6782, 0.3725, 0.6659, 0.3895, 0.6146, 0.4508, 0.6346, 0.5016, 0.6932, 0.4364, 0.6782, 0.4508, 0.6346, 0.513, 0.6589, 0.5659, 0.7103, 0.5016, 0.6932, 0.513, 0.6589, 0.5737, 0.6867, 0.6265, 0.7289, 0.5659, 0.7103, 0.5737, 0.6867, 0.6305, 0.7169, 0.6813, 0.7482, 0.6265, 0.7289, 0.6305, 0.7169, 0.6813, 0.7482, 0.6305, 0.7169, 0.6363, 0.706, 0.4508, 0.6346, 0.3895, 0.6146, 0.4142, 0.5684, 0.4718, 0.5953, 0.513, 0.6589, 0.4508, 0.6346, 0.4718, 0.5953, 0.5295, 0.628, 0.5737, 0.6867, 0.513, 0.6589, 0.5295, 0.628, 0.585, 0.6654, 0.6305, 0.7169, 0.5737, 0.6867, 0.585, 0.6654, 0.6363, 0.706, 0.5295, 0.628, 0.4718, 0.5953, 0.4985, 0.5619, 0.5504, 0.6018, 0.585, 0.6654, 0.5295, 0.628, 0.5504, 0.6018, 0.5995, 0.6474, 0.6363, 0.706, 0.585, 0.6654, 0.5995, 0.6474, 0.6437, 0.6968, 0.6813, 0.7482, 0.6363, 0.706, 0.6437, 0.6968, 0.4718, 0.5953, 0.4142, 0.5684, 0.4455, 0.5291, 0.4985, 0.5619, 0.4985, 0.5619, 0.4455, 0.5291, 0.4824, 0.4982, 0.5298, 0.5356, 0.5504, 0.6018, 0.4985, 0.5619, 0.5298, 0.5356, 0.5751, 0.5812, 0.5995, 0.6474, 0.5504, 0.6018, 0.5751, 0.5812, 0.6164, 0.6331, 0.6437, 0.6968, 0.5995, 0.6474, 0.6164, 0.6331, 0.6523, 0.6895, 0.6813, 0.7482, 0.6437, 0.6968, 0.6523, 0.6895, 0.5751, 0.5812, 0.5298, 0.5356, 0.5647, 0.5175, 0.6025, 0.567, 0.6164, 0.6331, 0.5751, 0.5812, 0.6025, 0.567, 0.6353, 0.6234, 0.6523, 0.6895, 0.6164, 0.6331, 0.6353, 0.6234, 0.6619, 0.6846, 0.6813, 0.7482, 0.6523, 0.6895, 0.6619, 0.6846, 0.1564, 0.6364, 0.2083, 0.6164, 0.2083, 0.6677, 0.1564, 0.68, 0.1564, 0.68, 0.2083, 0.6677, 0.2083, 0.7222, 0.1564, 0.7264, 0.6025, 0.567, 0.5647, 0.5175, 0.6017, 0.5083, 0.6315, 0.5597, 0.6353, 0.6234, 0.6025, 0.567, 0.6315, 0.5597, 0.6553, 0.6184, 0.6619, 0.6846, 0.6353, 0.6234, 0.6553, 0.6184, 0.6721, 0.682, 0.6813, 0.7482, 0.6619, 0.6846, 0.6721, 0.682, 0.6777, 0.3948, 0.6582, 0.452, 0.6287, 0.4495, 0.6573, 0.393, 0.6899, 0.3319, 0.6777, 0.3948, 0.6573, 0.393, 0.6795, 0.331, 0.6813, 0.7482, 0.6721, 0.682, 0.6825, 0.682, 0.1564, 0.7264, 0.2083, 0.7222, 0.2083, 0.7778, 0.1564, 0.7736, 0.1138, 0.7314, 0.1564, 0.7264, 0.1564, 0.7736, 0.1138, 0.7686, 0.1564, 0.7736, 0.2083, 0.7778, 0.2083, 0.8323, 0.1564, 0.82, 0.6287, 0.4495, 0.5945, 0.4982, 0.5585, 0.4859, 0.6003, 0.4398, 0.6573, 0.393, 0.6287, 0.4495, 0.6003, 0.4398, 0.6378, 0.3864, 0.6795, 0.331, 0.6573, 0.393, 0.6378, 0.3864, 0.6695, 0.3277, 0.6943, 0.2659, 0.6795, 0.331, 0.6695, 0.3277, 0.6378, 0.3864, 0.6003, 0.4398, 0.5742, 0.4234, 0.6198, 0.375, 0.6695, 0.3277, 0.6378, 0.3864, 0.6198, 0.375, 0.6604, 0.3219, 0.6943, 0.2659, 0.6695, 0.3277, 0.6604, 0.3219, 0.1564, 0.82, 0.2083, 0.8323, 0.2083, 0.8836, 0.1564, 0.8636, 0.6003, 0.4398, 0.5585, 0.4859, 0.5253, 0.4649, 0.5742, 0.4234, 0.5253, 0.4649, 0.4749, 0.4982, 0.4407, 0.4643, 0.4962, 0.4361, 0.5742, 0.4234, 0.5253, 0.4649, 0.4962, 0.4361, 0.5514, 0.4007, 0.6198, 0.375, 0.5742, 0.4234, 0.5514, 0.4007, 0.6041, 0.3595, 0.6604, 0.3219, 0.6198, 0.375, 0.6041, 0.3595, 0.6524, 0.3139, 0.6943, 0.2659, 0.6604, 0.3219, 0.6524, 0.3139, 0.6524, 0.3139, 0.6041, 0.3595, 0.5913, 0.3402, 0.6458, 0.3041, 0.6943, 0.2659, 0.6524, 0.3139, 0.6458, 0.3041, 0.4962, 0.4361, 0.4407, 0.4643, 0.4128, 0.4225, 0.4725, 0.4006, 0.5514, 0.4007, 0.4962, 0.4361, 0.4725, 0.4006, 0.5328, 0.3728, 0.6041, 0.3595, 0.5514, 0.4007, 0.5328, 0.3728, 0.5913, 0.3402, 0.4725, 0.4006, 0.4128, 0.4225, 0.3922, 0.3744, 0.4549, 0.3597, 0.5328, 0.3728, 0.4725, 0.4006, 0.4549, 0.3597, 0.519, 0.3406, 0.5913, 0.3402, 0.5328, 0.3728, 0.519, 0.3406, 0.5818, 0.3181, 0.6458, 0.3041, 0.5913, 0.3402, 0.5818, 0.3181, 0.641, 0.2928, 0.6943, 0.2659, 0.6458, 0.3041, 0.641, 0.2928, 0.6943, 0.2659, 0.641, 0.2928, 0.638, 0.2805, 0.4549, 0.3597, 0.3922, 0.3744, 0.3796, 0.3218, 0.4443, 0.315, 0.519, 0.3406, 0.4549, 0.3597, 0.4443, 0.315, 0.5106, 0.3055, 0.5818, 0.3181, 0.519, 0.3406, 0.5106, 0.3055, 0.576, 0.2939, 0.641, 0.2928, 0.5818, 0.3181, 0.576, 0.2939, 0.638, 0.2805, 0.4443, 0.315, 0.3796, 0.3218, 0.3756, 0.2668, 0.4409, 0.2681, 0.5106, 0.3055, 0.4443, 0.315, 0.4409, 0.2681, 0.5079, 0.2687, 0.576, 0.2939, 0.5106, 0.3055, 0.5079, 0.2687, 0.5742, 0.2685, 0.638, 0.2805, 0.576, 0.2939, 0.5742, 0.2685, 0.6371, 0.2676, 0.6943, 0.2659, 0.638, 0.2805, 0.6371, 0.2676, 0.6943, 0.2659, 0.6371, 0.2676, 0.6382, 0.2546, 0.4409, 0.2681, 0.3756, 0.2668, 0.3803, 0.2114, 0.4449, 0.2211, 0.5079, 0.2687, 0.4409, 0.2681, 0.4449, 0.2211, 0.5111, 0.2317, 0.5742, 0.2685, 0.5079, 0.2687, 0.5111, 0.2317, 0.5763, 0.2431, 0.6371, 0.2676, 0.5742, 0.2685, 0.5763, 0.2431, 0.6382, 0.2546, 0.5111, 0.2317, 0.4449, 0.2211, 0.4561, 0.1755, 0.5199, 0.1959, 0.5763, 0.2431, 0.5111, 0.2317, 0.5199, 0.1959, 0.5824, 0.2184, 0.6382, 0.2546, 0.5763, 0.2431, 0.5824, 0.2184, 0.6413, 0.242, 0.6943, 0.2659, 0.6382, 0.2546, 0.6413, 0.242, 0.4449, 0.2211, 0.3803, 0.2114, 0.3936, 0.1578, 0.4561, 0.1755, 0.4561, 0.1755, 0.3936, 0.1578, 0.4149, 0.1081, 0.4742, 0.1332, 0.5199, 0.1959, 0.4561, 0.1755, 0.4742, 0.1332, 0.5341, 0.1627, 0.5824, 0.2184, 0.5199, 0.1959, 0.5341, 0.1627, 0.5922, 0.1955, 0.6413, 0.242, 0.5824, 0.2184, 0.5922, 0.1955, 0.6463, 0.2303, 0.6943, 0.2659, 0.6413, 0.242, 0.6463, 0.2303, 0.5341, 0.1627, 0.4742, 0.1332, 0.4985, 0.09582, 0.5532, 0.1333, 0.5922, 0.1955, 0.5341, 0.1627, 0.5532, 0.1333, 0.6053, 0.1753, 0.6463, 0.2303, 0.5922, 0.1955, 0.6053, 0.1753, 0.653, 0.22, 0.6943, 0.2659, 0.6463, 0.2303, 0.653, 0.22, 0.4742, 0.1332, 0.4149, 0.1081, 0.4433, 0.06416, 0.4985, 0.09582, 0.4985, 0.09582, 0.4433, 0.06416, 0.4779, 0.02765, 0.5279, 0.06477, 0.5532, 0.1333, 0.4985, 0.09582, 0.5279, 0.06477, 0.5763, 0.1089, 0.6053, 0.1753, 0.5532, 0.1333, 0.5763, 0.1089, 0.6213, 0.1585, 0.653, 0.22, 0.6053, 0.1753, 0.6213, 0.1585, 0.6611, 0.2115, 0.6943, 0.2659, 0.653, 0.22, 0.6611, 0.2115, 0.6213, 0.1585, 0.5763, 0.1089, 0.6026, 0.09047, 0.6394, 0.1457, 0.6611, 0.2115, 0.6213, 0.1585, 0.6394, 0.1457, 0.6703, 0.205, 0.6943, 0.2659, 0.6611, 0.2115, 0.6703, 0.205, 0.5279, 0.06477, 0.4779, 0.02765, 0.5173, 0.0, 0.5614, 0.04125, 0.5763, 0.1089, 0.5279, 0.06477, 0.5614, 0.04125, 0.6026, 0.09047, 0.04257, 0.6364, 0.09443, 0.6164, 0.09443, 0.6677, 0.04257, 0.68, 0.6026, 0.09047, 0.5614, 0.04125, 0.5976, 0.02617, 0.6311, 0.07862, 0.6394, 0.1457, 0.6026, 0.09047, 0.6311, 0.07862, 0.659, 0.1376, 0.6703, 0.205, 0.6394, 0.1457, 0.659, 0.1376, 0.6804, 0.2008, 0.6943, 0.2659, 0.6703, 0.205, 0.6804, 0.2008, 0.6804, 0.2008, 0.659, 0.1376, 0.6794, 0.1343, 0.6907, 0.1991, 0.6943, 0.2659, 0.6804, 0.2008, 0.6907, 0.1991, 0.04257, 0.68, 0.09443, 0.6677, 0.09443, 0.7222, 0.04257, 0.7264, 0.6311, 0.07862, 0.5976, 0.02617, 0.6353, 0.0201, 0.6607, 0.07385, 0.659, 0.1376, 0.6311, 0.07862, 0.6607, 0.07385, 0.6794, 0.1343, 0.04257, 0.7264, 0.09443, 0.7222, 0.09443, 0.7778, 0.04257, 0.7736, 0.0, 0.7314, 0.04257, 0.7264, 0.04257, 0.7736, 4.08e-08, 0.7686, 0.6757, 0.878, 0.6612, 0.9367, 0.6315, 0.9367, 0.6553, 0.878, 0.6825, 0.8144, 0.6757, 0.878, 0.6553, 0.878, 0.6721, 0.8144, 0.6813, 0.7482, 0.6825, 0.8144, 0.6721, 0.8144, 0.6721, 0.8144, 0.6553, 0.878, 0.6353, 0.8731, 0.6619, 0.8119, 0.6813, 0.7482, 0.6721, 0.8144, 0.6619, 0.8119, 0.04257, 0.7736, 0.09443, 0.7778, 0.09443, 0.8323, 0.04257, 0.82, 0.6315, 0.9367, 0.6017, 0.9881, 0.5647, 0.9789, 0.6025, 0.9295, 0.6553, 0.878, 0.6315, 0.9367, 0.6025, 0.9295, 0.6353, 0.8731, 0.04257, 0.82, 0.09443, 0.8323, 0.09443, 0.8836, 0.04257, 0.8636, 0.6025, 0.9295, 0.5647, 0.9789, 0.5298, 0.9608, 0.5751, 0.9153, 0.6353, 0.8731, 0.6025, 0.9295, 0.5751, 0.9153, 0.6164, 0.8633, 0.6619, 0.8119, 0.6353, 0.8731, 0.6164, 0.8633, 0.6523, 0.8069, 0.6813, 0.7482, 0.6619, 0.8119, 0.6523, 0.8069, 0.6813, 0.7482, 0.6523, 0.8069, 0.6437, 0.7996, 0.5298, 0.9608, 0.4824, 0.9982, 0.4455, 0.9673, 0.4985, 0.9346, 0.5751, 0.9153, 0.5298, 0.9608, 0.4985, 0.9346, 0.5504, 0.8946, 0.6164, 0.8633, 0.5751, 0.9153, 0.5504, 0.8946, 0.5995, 0.8491, 0.6523, 0.8069, 0.6164, 0.8633, 0.5995, 0.8491, 0.6437, 0.7996, 0.4985, 0.9346, 0.4455, 0.9673, 0.4142, 0.928, 0.4718, 0.9011, 0.5504, 0.8946, 0.4985, 0.9346, 0.4718, 0.9011, 0.5295, 0.8684, 0.5995, 0.8491, 0.5504, 0.8946, 0.5295, 0.8684, 0.585, 0.831, 0.6437, 0.7996, 0.5995, 0.8491, 0.585, 0.831, 0.6363, 0.7904, 0.6813, 0.7482, 0.6437, 0.7996, 0.6363, 0.7904, 0.6813, 0.7482, 0.6363, 0.7904, 0.6305, 0.7796, 0.4718, 0.9011, 0.4142, 0.928, 0.3895, 0.8818, 0.4508, 0.8618, 0.5295, 0.8684, 0.4718, 0.9011, 0.4508, 0.8618, 0.513, 0.8375, 0.585, 0.831, 0.5295, 0.8684, 0.513, 0.8375, 0.5737, 0.8097, 0.6363, 0.7904, 0.585, 0.831, 0.5737, 0.8097, 0.6305, 0.7796, 0.513, 0.8375, 0.4508, 0.8618, 0.4364, 0.8182, 0.5016, 0.8032, 0.5737, 0.8097, 0.513, 0.8375, 0.5016, 0.8032, 0.5659, 0.7861, 0.6305, 0.7796, 0.5737, 0.8097, 0.5659, 0.7861, 0.6265, 0.7675, 0.6813, 0.7482, 0.6305, 0.7796, 0.6265, 0.7675, 0.4508, 0.8618, 0.3895, 0.8818, 0.3725, 0.8305, 0.4364, 0.8182, 0.1338, 0.195, 0.1274, 0.2314, 0.06183, 0.2264, 0.06999, 0.18, 0.1987, 0.2121, 0.1943, 0.2372, 0.1274, 0.2314, 0.1338, 0.195, 0.262, 0.2307, 0.2598, 0.2435, 0.1943, 0.2372, 0.1987, 0.2121, 0.3215, 0.25, 0.2598, 0.2435, 0.262, 0.2307, 0.06999, 0.18, 0.06183, 0.2264, 0.0, 0.2222, 0.009595, 0.1677, 0.06183, 0.2264, 0.06183, 0.2736, 1.02e-08, 0.2778, 0.0, 0.2222, 0.1274, 0.2314, 0.1274, 0.2686, 0.06183, 0.2736, 0.06183, 0.2264, 0.1943, 0.2372, 0.1943, 0.2628, 0.1274, 0.2686, 0.1274, 0.2314, 0.2598, 0.2435, 0.2598, 0.2565, 0.1943, 0.2628, 0.1943, 0.2372, 0.3215, 0.25, 0.2598, 0.2565, 0.2598, 0.2435, 0.2598, 0.2565, 0.262, 0.2693, 0.1987, 0.2879, 0.1943, 0.2628, 0.3215, 0.25, 0.262, 0.2693, 0.2598, 0.2565, 0.06183, 0.2736, 0.06999, 0.32, 0.009595, 0.3323, 1.02e-08, 0.2778, 0.1274, 0.2686, 0.1338, 0.305, 0.06999, 0.32, 0.06183, 0.2736, 0.1943, 0.2628, 0.1987, 0.2879, 0.1338, 0.305, 0.1274, 0.2686, 0.06999, 0.32, 0.08599, 0.3636, 0.02842, 0.3836, 0.009595, 0.3323, 0.1338, 0.305, 0.1464, 0.3393, 0.08599, 0.3636, 0.06999, 0.32, 0.1987, 0.2879, 0.2073, 0.3115, 0.1464, 0.3393, 0.1338, 0.305, 0.262, 0.2693, 0.2665, 0.2814, 0.2073, 0.3115, 0.1987, 0.2879, 0.3215, 0.25, 0.2665, 0.2814, 0.262, 0.2693, 0.3215, 0.25, 0.2729, 0.2922, 0.2665, 0.2814, 0.08599, 0.3636, 0.1092, 0.4029, 0.05574, 0.4298, 0.02842, 0.3836, 0.1464, 0.3393, 0.1647, 0.3702, 0.1092, 0.4029, 0.08599, 0.3636, 0.2073, 0.3115, 0.2199, 0.3328, 0.1647, 0.3702, 0.1464, 0.3393, 0.2665, 0.2814, 0.2729, 0.2922, 0.2199, 0.3328, 0.2073, 0.3115, 0.1647, 0.3702, 0.1879, 0.3964, 0.1388, 0.4364, 0.1092, 0.4029, 0.2199, 0.3328, 0.2359, 0.3509, 0.1879, 0.3964, 0.1647, 0.3702, 0.2729, 0.2922, 0.281, 0.3014, 0.2359, 0.3509, 0.2199, 0.3328, 0.3215, 0.25, 0.281, 0.3014, 0.2729, 0.2922, 0.1092, 0.4029, 0.1388, 0.4364, 0.09052, 0.4691, 0.05574, 0.4298, 0.1388, 0.4364, 0.1736, 0.4626, 0.1314, 0.5, 0.09052, 0.4691, 0.1879, 0.3964, 0.2152, 0.417, 0.1736, 0.4626, 0.1388, 0.4364, 0.2359, 0.3509, 0.2547, 0.3651, 0.2152, 0.417, 0.1879, 0.3964, 0.281, 0.3014, 0.2906, 0.3087, 0.2547, 0.3651, 0.2359, 0.3509, 0.3215, 0.25, 0.2906, 0.3087, 0.281, 0.3014, 0.2152, 0.417, 0.2456, 0.4313, 0.2122, 0.4807, 0.1736, 0.4626, 0.2547, 0.3651, 0.2757, 0.3748, 0.2456, 0.4313, 0.2152, 0.417, 0.2906, 0.3087, 0.3013, 0.3136, 0.2757, 0.3748, 0.2547, 0.3651, 0.3215, 0.25, 0.3013, 0.3136, 0.2906, 0.3087, 0.6943, 0.2473, 0.6943, 0.2036, 0.7461, 0.2159, 0.7461, 0.2673, 0.6943, 0.2036, 0.6943, 0.1573, 0.7461, 0.1614, 0.7461, 0.2159, 0.2456, 0.4313, 0.2778, 0.4385, 0.2532, 0.4899, 0.2122, 0.4807, 0.2757, 0.3748, 0.2979, 0.3798, 0.2778, 0.4385, 0.2456, 0.4313, 0.3013, 0.3136, 0.3126, 0.3162, 0.2979, 0.3798, 0.2757, 0.3748, 0.3215, 0.25, 0.3126, 0.3162, 0.3013, 0.3136, 0.2979, 0.3798, 0.3205, 0.3798, 0.3107, 0.4385, 0.2778, 0.4385, 0.3126, 0.3162, 0.3241, 0.3162, 0.3205, 0.3798, 0.2979, 0.3798, 0.3215, 0.25, 0.3241, 0.3162, 0.3126, 0.3162, 0.6943, 0.1573, 0.6943, 0.11, 0.7461, 0.1058, 0.7461, 0.1614, 0.2778, 0.4385, 0.3107, 0.4385, 0.2951, 0.4899, 0.2532, 0.4899, 0.6943, 0.11, 0.6943, 0.06365, 0.7461, 0.05134, 0.7461, 0.1058, 0.7323, 0.9367, 0.7614, 0.9295, 0.7992, 0.9789, 0.7622, 0.9881, 0.7086, 0.878, 0.7286, 0.8731, 0.7614, 0.9295, 0.7323, 0.9367, 0.3241, 0.3162, 0.3355, 0.3136, 0.3427, 0.3748, 0.3205, 0.3798, 0.3215, 0.25, 0.3355, 0.3136, 0.3241, 0.3162, 0.7286, 0.8731, 0.7474, 0.8633, 0.7888, 0.9153, 0.7614, 0.9295, 0.702, 0.8119, 0.7116, 0.8069, 0.7474, 0.8633, 0.7286, 0.8731, 0.3215, 0.25, 0.3461, 0.3087, 0.3355, 0.3136, 0.6943, 0.06365, 0.6943, 0.01999, 0.7461, 0.0, 0.7461, 0.05134, 0.7614, 0.9295, 0.7888, 0.9153, 0.8341, 0.9608, 0.7992, 0.9789, 0.8341, 0.9608, 0.8654, 0.9346, 0.9183, 0.9673, 0.8815, 0.9982, 0.7888, 0.9153, 0.8135, 0.8946, 0.8654, 0.9346, 0.8341, 0.9608, 0.7474, 0.8633, 0.7644, 0.8491, 0.8135, 0.8946, 0.7888, 0.9153, 0.7116, 0.8069, 0.7202, 0.7996, 0.7644, 0.8491, 0.7474, 0.8633, 0.3215, 0.25, 0.3557, 0.3014, 0.3461, 0.3087, 0.7202, 0.7996, 0.7276, 0.7904, 0.7789, 0.831, 0.7644, 0.8491, 0.3215, 0.25, 0.3639, 0.2922, 0.3557, 0.3014, 0.8654, 0.9346, 0.8921, 0.9011, 0.9497, 0.928, 0.9183, 0.9673, 0.8135, 0.8946, 0.8344, 0.8684, 0.8921, 0.9011, 0.8654, 0.9346, 0.7644, 0.8491, 0.7789, 0.831, 0.8344, 0.8684, 0.8135, 0.8946, 0.8921, 0.9011, 0.9131, 0.8618, 0.9744, 0.8818, 0.9497, 0.928, 0.8344, 0.8684, 0.8509, 0.8375, 0.9131, 0.8618, 0.8921, 0.9011, 0.7789, 0.831, 0.7902, 0.8097, 0.8509, 0.8375, 0.8344, 0.8684, 0.7276, 0.7904, 0.7334, 0.7796, 0.7902, 0.8097, 0.7789, 0.831, 0.6825, 0.7482, 0.7334, 0.7796, 0.7276, 0.7904, 0.6825, 0.7482, 0.7374, 0.7675, 0.7334, 0.7796, 0.9131, 0.8618, 0.9275, 0.8182, 0.9913, 0.8305, 0.9744, 0.8818, 0.8509, 0.8375, 0.8622, 0.8032, 0.9275, 0.8182, 0.9131, 0.8618, 0.7902, 0.8097, 0.798, 0.7861, 0.8622, 0.8032, 0.8509, 0.8375, 0.7334, 0.7796, 0.7374, 0.7675, 0.798, 0.7861, 0.7902, 0.8097, 0.9275, 0.8182, 0.9349, 0.7718, 1.0, 0.776, 0.9913, 0.8305, 0.8622, 0.8032, 0.868, 0.7668, 0.9349, 0.7718, 0.9275, 0.8182, 0.798, 0.7861, 0.802, 0.761, 0.868, 0.7668, 0.8622, 0.8032, 0.7374, 0.7675, 0.7394, 0.7547, 0.802, 0.761, 0.798, 0.7861, 0.6825, 0.7482, 0.7394, 0.7547, 0.7374, 0.7675, 0.6825, 0.7482, 0.7394, 0.7417, 0.7394, 0.7547, 0.9349, 0.7718, 0.9349, 0.7246, 1.0, 0.7204, 1.0, 0.776, 0.868, 0.7668, 0.868, 0.7296, 0.9349, 0.7246, 0.9349, 0.7718, 0.802, 0.761, 0.802, 0.7354, 0.868, 0.7296, 0.868, 0.7668, 0.7394, 0.7547, 0.7394, 0.7417, 0.802, 0.7354, 0.802, 0.761, 0.868, 0.7296, 0.8622, 0.6932, 0.9275, 0.6782, 0.9349, 0.7246, 0.802, 0.7354, 0.798, 0.7103, 0.8622, 0.6932, 0.868, 0.7296, 0.7394, 0.7417, 0.7374, 0.7289, 0.798, 0.7103, 0.802, 0.7354, 0.6825, 0.7482, 0.7374, 0.7289, 0.7394, 0.7417, 0.9349, 0.7246, 0.9275, 0.6782, 0.9913, 0.6659, 1.0, 0.7204, 0.9275, 0.6782, 0.9131, 0.6346, 0.9744, 0.6146, 0.9913, 0.6659, 0.8622, 0.6932, 0.8509, 0.6589, 0.9131, 0.6346, 0.9275, 0.6782, 0.798, 0.7103, 0.7902, 0.6867, 0.8509, 0.6589, 0.8622, 0.6932, 0.7374, 0.7289, 0.7334, 0.7169, 0.7902, 0.6867, 0.798, 0.7103, 0.6825, 0.7482, 0.7334, 0.7169, 0.7374, 0.7289, 0.8509, 0.6589, 0.8344, 0.628, 0.8921, 0.5953, 0.9131, 0.6346, 0.7902, 0.6867, 0.7789, 0.6654, 0.8344, 0.628, 0.8509, 0.6589, 0.7334, 0.7169, 0.7276, 0.706, 0.7789, 0.6654, 0.7902, 0.6867, 0.6825, 0.7482, 0.7276, 0.706, 0.7334, 0.7169, 0.9131, 0.6346, 0.8921, 0.5953, 0.9497, 0.5684, 0.9744, 0.6146, 0.8921, 0.5953, 0.8654, 0.5619, 0.9183, 0.5291, 0.9497, 0.5684, 0.8344, 0.628, 0.8135, 0.6018, 0.8654, 0.5619, 0.8921, 0.5953, 0.7789, 0.6654, 0.7644, 0.6474, 0.8135, 0.6018, 0.8344, 0.628, 0.7276, 0.706, 0.7202, 0.6968, 0.7644, 0.6474, 0.7789, 0.6654, 0.3215, 0.25, 0.3557, 0.1986, 0.3639, 0.2078, 0.7644, 0.6474, 0.7474, 0.6331, 0.7888, 0.5812, 0.8135, 0.6018, 0.7202, 0.6968, 0.7116, 0.6895, 0.7474, 0.6331, 0.7644, 0.6474, 0.3215, 0.25, 0.3461, 0.1913, 0.3557, 0.1986, 0.8654, 0.5619, 0.8341, 0.5356, 0.8815, 0.4982, 0.9183, 0.5291, 0.8135, 0.6018, 0.7888, 0.5812, 0.8341, 0.5356, 0.8654, 0.5619, 0.2277, 0.7473, 0.2277, 0.7036, 0.2796, 0.7159, 0.2796, 0.7673, 0.7888, 0.5812, 0.7614, 0.567, 0.7992, 0.5175, 0.8341, 0.5356, 0.7474, 0.6331, 0.7286, 0.6234, 0.7614, 0.567, 0.7888, 0.5812, 0.7116, 0.6895, 0.702, 0.6846, 0.7286, 0.6234, 0.7474, 0.6331, 0.3215, 0.25, 0.3355, 0.1864, 0.3461, 0.1913, 0.3355, 0.1864, 0.3241, 0.1838, 0.3205, 0.1202, 0.3427, 0.1251, 0.3215, 0.25, 0.3241, 0.1838, 0.3355, 0.1864, 0.2277, 0.7036, 0.2277, 0.6573, 0.2796, 0.6614, 0.2796, 0.7159, 0.7614, 0.567, 0.7323, 0.5597, 0.7622, 0.5083, 0.7992, 0.5175, 0.7286, 0.6234, 0.7086, 0.6184, 0.7323, 0.5597, 0.7614, 0.567, 0.2277, 0.6573, 0.2277, 0.61, 0.2796, 0.6058, 0.2796, 0.6614, 0.3107, 0.0615, 0.2778, 0.0615, 0.2532, 0.01009, 0.2951, 0.01009, 0.3205, 0.1202, 0.2979, 0.1202, 0.2778, 0.0615, 0.3107, 0.0615, 0.3241, 0.1838, 0.3126, 0.1838, 0.2979, 0.1202, 0.3205, 0.1202, 0.3215, 0.25, 0.3126, 0.1838, 0.3241, 0.1838, 0.3126, 0.1838, 0.3013, 0.1864, 0.2757, 0.1252, 0.2979, 0.1202, 0.3215, 0.25, 0.3013, 0.1864, 0.3126, 0.1838, 0.2277, 0.61, 0.2277, 0.5636, 0.2796, 0.5513, 0.2796, 0.6058, 0.2778, 0.0615, 0.2456, 0.06875, 0.2122, 0.01931, 0.2532, 0.01009, 0.2979, 0.1202, 0.2757, 0.1252, 0.2456, 0.06875, 0.2778, 0.0615, 0.2277, 0.5636, 0.2277, 0.52, 0.2796, 0.5, 0.2796, 0.5513, 0.2456, 0.06875, 0.2152, 0.08296, 0.1736, 0.03739, 0.2122, 0.01931, 0.2757, 0.1252, 0.2547, 0.1349, 0.2152, 0.08296, 0.2456, 0.06875, 0.3013, 0.1864, 0.2906, 0.1913, 0.2547, 0.1349, 0.2757, 0.1252, 0.3215, 0.25, 0.2906, 0.1913, 0.3013, 0.1864, 0.3215, 0.25, 0.281, 0.1986, 0.2906, 0.1913, 0.1736, 0.03739, 0.1388, 0.06365, 0.09052, 0.03087, 0.1314, 0.0, 0.2152, 0.08296, 0.1879, 0.1036, 0.1388, 0.06365, 0.1736, 0.03739, 0.2547, 0.1349, 0.2359, 0.1491, 0.1879, 0.1036, 0.2152, 0.08296, 0.2906, 0.1913, 0.281, 0.1986, 0.2359, 0.1491, 0.2547, 0.1349, 0.1388, 0.06365, 0.1092, 0.09706, 0.05574, 0.07017, 0.09052, 0.03087, 0.1879, 0.1036, 0.1647, 0.1298, 0.1092, 0.09706, 0.1388, 0.06365, 0.2359, 0.1491, 0.2199, 0.1672, 0.1647, 0.1298, 0.1879, 0.1036, 0.281, 0.1986, 0.2729, 0.2078, 0.2199, 0.1672, 0.2359, 0.1491, 0.3215, 0.25, 0.2729, 0.2078, 0.281, 0.1986, 0.3215, 0.25, 0.2665, 0.2186, 0.2729, 0.2078, 0.1092, 0.09706, 0.08599, 0.1364, 0.02842, 0.1164, 0.05574, 0.07017, 0.1647, 0.1298, 0.1464, 0.1607, 0.08599, 0.1364, 0.1092, 0.09706, 0.2199, 0.1672, 0.2073, 0.1885, 0.1464, 0.1607, 0.1647, 0.1298, 0.2729, 0.2078, 0.2665, 0.2186, 0.2073, 0.1885, 0.2199, 0.1672, 0.1464, 0.1607, 0.1338, 0.195, 0.06999, 0.18, 0.08599, 0.1364, 0.2073, 0.1885, 0.1987, 0.2121, 0.1338, 0.195, 0.1464, 0.1607, 0.2665, 0.2186, 0.262, 0.2307, 0.1987, 0.2121, 0.2073, 0.1885, 0.3215, 0.25, 0.262, 0.2307, 0.2665, 0.2186, 0.08599, 0.1364, 0.06999, 0.18, 0.009595, 0.1677, 0.02842, 0.1164, 0.09443, 0.9691, 0.09443, 0.9298, 0.1138, 0.9298, 0.1138, 0.9691, 0.2796, 0.6614, 0.2796, 0.6058, 0.2913, 0.6058, 0.2913, 0.6614, 0.09443, 0.8323, 0.09443, 0.7778, 0.1138, 0.7778, 0.1138, 0.8323, 0.2083, 0.8836, 0.2083, 0.8323, 0.2277, 0.8323, 0.2277, 0.8836, 0.2796, 0.6058, 0.2882, 0.5513, 0.3, 0.5513, 0.2913, 0.6058, 0.2083, 0.5702, 0.2083, 0.5309, 0.2277, 0.5309, 0.2277, 0.5702, 0.2083, 0.8323, 0.2083, 0.7778, 0.2277, 0.7778, 0.2277, 0.8323, 0.09443, 0.5309, 0.09443, 0.5, 0.1138, 0.5, 0.1138, 0.5309, 0.4149, 0.1081, 0.3936, 0.1578, 0.3819, 0.1569, 0.4031, 0.1071, 0.2083, 0.5309, 0.2083, 0.5, 0.2277, 0.5, 0.2277, 0.5309, 0.09443, 0.7778, 0.09443, 0.7222, 0.1138, 0.7222, 0.1138, 0.7778, 0.3756, 0.2668, 0.3796, 0.3218, 0.3679, 0.3208, 0.3639, 0.2658, 0.09443, 0.9298, 0.09443, 0.8836, 0.1138, 0.8836, 0.1138, 0.9298, 0.2083, 0.9691, 0.2083, 0.9298, 0.2277, 0.9298, 0.2277, 0.9691, 0.09443, 0.6164, 0.09443, 0.5702, 0.1138, 0.5702, 0.1138, 0.6164, 0.2083, 0.6677, 0.2083, 0.6164, 0.2277, 0.6164, 0.2277, 0.6677, 0.3052, 0.7673, 0.2882, 0.7159, 0.3, 0.7159, 0.317, 0.7673, 0.2083, 0.6164, 0.2083, 0.5702, 0.2277, 0.5702, 0.2277, 0.6164, 0.2083, 0.9298, 0.2083, 0.8836, 0.2277, 0.8836, 0.2277, 0.9298, 0.09443, 0.5702, 0.09443, 0.5309, 0.1138, 0.5309, 0.1138, 0.5702, 0.2882, 0.5513, 0.3052, 0.5, 0.317, 0.5, 0.3, 0.5513, 0.3796, 0.3218, 0.3922, 0.3744, 0.3804, 0.3734, 0.3679, 0.3208, 0.09443, 0.8836, 0.09443, 0.8323, 0.1138, 0.8323, 0.1138, 0.8836, 0.09443, 1.0, 0.09443, 0.9691, 0.1138, 0.9691, 0.1138, 1.0, 0.2083, 0.7778, 0.2083, 0.7222, 0.2277, 0.7222, 0.2277, 0.7778, 0.09443, 0.7222, 0.09443, 0.6677, 0.1138, 0.6677, 0.1138, 0.7222, 0.2083, 0.7222, 0.2083, 0.6677, 0.2277, 0.6677, 0.2277, 0.7222, 0.3936, 0.1578, 0.3803, 0.2114, 0.3686, 0.2104, 0.3819, 0.1569, 0.2882, 0.7159, 0.2796, 0.6614, 0.2913, 0.6614, 0.3, 0.7159, 0.09443, 0.6677, 0.09443, 0.6164, 0.1138, 0.6164, 0.1138, 0.6677, 0.2083, 1.0, 0.2083, 0.9691, 0.2277, 0.9691, 0.2277, 1.0, 0.3803, 0.2114, 0.3756, 0.2668, 0.3639, 0.2658, 0.3686, 0.2104])
me_sphere_001.materials.append(mat_transparent)
me_sphere_001.use_remesh_preserve_volume = False
me_sphere_001.use_remesh_preserve_attributes = False
me_sphere_001.use_mirror_vertex_groups = False
me_sphere_001.update()
me_sphere = bpy.data.meshes.new('Sphere')
me_sphere.from_pydata([(0.03806, 0.1913, 0.9808), (0.07466, 0.3753, 0.9239), (0.1084, 0.5449, 0.8315), (0.1379, 0.6935, 0.7071), (0.1622, 0.8155, 0.5556), (0.1802, 0.9061, 0.3827), (0.1913, 0.9619, 0.1951), (0.1951, 0.9808, 7.55e-08), (0.1913, 0.9619, -0.1951), (0.1802, 0.9061, -0.3827), (0.1622, 0.8155, -0.5556), (0.1379, 0.6935, -0.7071), (0.1084, 0.5449, -0.8315), (0.07466, 0.3753, -0.9239), (0.03806, 0.1913, -0.9808), (0.07466, 0.1802, 0.9808), (0.1464, 0.3536, 0.9239), (0.2126, 0.5133, 0.8315), (0.2706, 0.6533, 0.7071), (0.3182, 0.7682, 0.5556), (0.3536, 0.8536, 0.3827), (0.3753, 0.9061, 0.1951), (0.3827, 0.9239, 7.55e-08), (0.3753, 0.9061, -0.1951), (0.3536, 0.8536, -0.3827), (0.3182, 0.7682, -0.5556), (0.2706, 0.6533, -0.7071), (0.2126, 0.5133, -0.8315), (0.1464, 0.3536, -0.9239), (0.07466, 0.1802, -0.9808), (0.1084, 0.1622, 0.9808), (0.2126, 0.3182, 0.9239), (0.3087, 0.4619, 0.8315), (0.3928, 0.5879, 0.7071), (0.4619, 0.6913, 0.5556), (0.5133, 0.7682, 0.3827), (0.5449, 0.8155, 0.1951), (0.5556, 0.8315, 7.55e-08), (0.5449, 0.8155, -0.1951), (0.5133, 0.7682, -0.3827), (0.4619, 0.6913, -0.5556), (0.3928, 0.5879, -0.7071), (0.3087, 0.4619, -0.8315), (0.2126, 0.3182, -0.9239), (0.1084, 0.1622, -0.9808), (0.1379, 0.1379, 0.9808), (0.2706, 0.2706, 0.9239), (0.3928, 0.3928, 0.8315), (0.5, 0.5, 0.7071), (0.5879, 0.5879, 0.5556), (0.6533, 0.6533, 0.3827), (0.6935, 0.6935, 0.1951), (0.7071, 0.7071, 7.55e-08), (0.6935, 0.6935, -0.1951), (0.6533, 0.6533, -0.3827), (0.5879, 0.5879, -0.5556), (0.5, 0.5, -0.7071), (0.3928, 0.3928, -0.8315), (0.2706, 0.2706, -0.9239), (0.1379, 0.1379, -0.9808), (0.1622, 0.1084, 0.9808), (0.3182, 0.2126, 0.9239), (0.4619, 0.3087, 0.8315), (0.5879, 0.3928, 0.7071), (0.6913, 0.4619, 0.5556), (0.7682, 0.5133, 0.3827), (0.8155, 0.5449, 0.1951), (0.8315, 0.5556, 7.55e-08), (0.8155, 0.5449, -0.1951), (0.7682, 0.5133, -0.3827), (0.6913, 0.4619, -0.5556), (0.5879, 0.3928, -0.7071), (0.4619, 0.3087, -0.8315), (0.3182, 0.2126, -0.9239), (0.1622, 0.1084, -0.9808), (0.0, -3.258e-07, -1.0), (0.1802, 0.07466, 0.9808), (0.3536, 0.1464, 0.9239), (0.5133, 0.2126, 0.8315), (0.6533, 0.2706, 0.7071), (0.7682, 0.3182, 0.5556), (0.8536, 0.3536, 0.3827), (0.9061, 0.3753, 0.1951), (0.9239, 0.3827, 7.55e-08), (0.9061, 0.3753, -0.1951), (0.8536, 0.3536, -0.3827), (0.7682, 0.3182, -0.5556), (0.6533, 0.2706, -0.7071), (0.5133, 0.2126, -0.8315), (0.3536, 0.1464, -0.9239), (0.1802, 0.07466, -0.9808), (0.1913, 0.03806, 0.9808), (0.3753, 0.07466, 0.9239), (0.5449, 0.1084, 0.8315), (0.6935, 0.1379, 0.7071), (0.8155, 0.1622, 0.5556), (0.9061, 0.1802, 0.3827), (0.9619, 0.1913, 0.1951), (0.9808, 0.1951, 7.55e-08), (0.9619, 0.1913, -0.1951), (0.9061, 0.1802, -0.3827), (0.8155, 0.1622, -0.5556), (0.6935, 0.1379, -0.7071), (0.5449, 0.1084, -0.8315), (0.3753, 0.07466, -0.9239), (0.1913, 0.03806, -0.9808), (0.1951, -3.266e-07, 0.9808), (0.3827, -3.192e-07, 0.9239), (0.5556, -3.117e-07, 0.8315), (0.7071, -3.192e-07, 0.7071), (0.8315, -3.341e-07, 0.5556), (0.9239, -2.745e-07, 0.3827), (0.9808, -3.937e-07, 0.1951), (1.0, -3.788e-07, 7.55e-08), (0.9808, -3.937e-07, -0.1951), (0.9239, -2.298e-07, -0.3827), (0.8315, -3.341e-07, -0.5556), (0.7071, -3.192e-07, -0.7071), (0.5556, -3.415e-07, -0.8315), (0.3827, -3.043e-07, -0.9239), (0.1951, -3.08e-07, -0.9808), (0.1913, -0.03806, 0.9808), (0.3753, -0.07466, 0.9239), (0.5449, -0.1084, 0.8315), (0.6935, -0.138, 0.7071), (0.8155, -0.1622, 0.5556), (0.9061, -0.1802, 0.3827), (0.9619, -0.1913, 0.1951), (0.9808, -0.1951, 7.55e-08), (0.9619, -0.1913, -0.1951), (0.9061, -0.1802, -0.3827), (0.8155, -0.1622, -0.5556), (0.6935, -0.138, -0.7071), (0.5449, -0.1084, -0.8315), (0.3753, -0.07466, -0.9239), (0.1913, -0.03806, -0.9808), (0.1802, -0.07466, 0.9808), (0.3536, -0.1464, 0.9239), (0.5133, -0.2126, 0.8315), (0.6533, -0.2706, 0.7071), (0.7682, -0.3182, 0.5556), (0.8536, -0.3536, 0.3827), (0.9061, -0.3753, 0.1951), (0.9239, -0.3827, 7.55e-08), (0.9061, -0.3753, -0.1951), (0.8536, -0.3536, -0.3827), (0.7682, -0.3182, -0.5556), (0.6533, -0.2706, -0.7071), (0.5133, -0.2126, -0.8315), (0.3536, -0.1464, -0.9239), (0.1802, -0.07466, -0.9808), (0.1622, -0.1084, 0.9808), (0.3182, -0.2126, 0.9239), (0.4619, -0.3087, 0.8315), (0.5879, -0.3928, 0.7071), (0.6913, -0.4619, 0.5556), (0.7682, -0.5133, 0.3827), (0.8155, -0.5449, 0.1951), (0.8315, -0.5556, 7.55e-08), (0.8155, -0.5449, -0.1951), (0.7682, -0.5133, -0.3827), (0.6913, -0.4619, -0.5556), (0.5879, -0.3928, -0.7071), (0.4619, -0.3087, -0.8315), (0.3182, -0.2126, -0.9239), (0.1622, -0.1084, -0.9808), (0.1379, -0.138, 0.9808), (0.2706, -0.2706, 0.9239), (0.3928, -0.3928, 0.8315), (0.5, -0.5, 0.7071), (0.5879, -0.5879, 0.5556), (0.6533, -0.6533, 0.3827), (0.6935, -0.6935, 0.1951), (0.7071, -0.7071, 7.55e-08), (0.6935, -0.6935, -0.1951), (0.6533, -0.6533, -0.3827), (0.5879, -0.5879, -0.5556), (0.5, -0.5, -0.7071), (0.3928, -0.3928, -0.8315), (0.2706, -0.2706, -0.9239), (0.1379, -0.138, -0.9808), (0.1084, -0.1622, 0.9808), (0.2126, -0.3182, 0.9239), (0.3087, -0.4619, 0.8315), (0.3928, -0.5879, 0.7071), (0.4619, -0.6913, 0.5556), (0.5133, -0.7682, 0.3827), (0.5449, -0.8155, 0.1951), (0.5556, -0.8315, 7.55e-08), (0.5449, -0.8155, -0.1951), (0.5133, -0.7682, -0.3827), (0.4619, -0.6913, -0.5556), (0.3928, -0.5879, -0.7071), (0.3087, -0.4619, -0.8315), (0.2126, -0.3182, -0.9239), (0.1084, -0.1622, -0.9808), (0.07466, -0.1802, 0.9808), (0.1464, -0.3536, 0.9239), (0.2126, -0.5133, 0.8315), (0.2706, -0.6533, 0.7071), (0.3182, -0.7682, 0.5556), (0.3536, -0.8536, 0.3827), (0.3753, -0.9061, 0.1951), (0.3827, -0.9239, 7.55e-08), (0.3753, -0.9061, -0.1951), (0.3536, -0.8536, -0.3827), (0.3182, -0.7682, -0.5556), (0.2706, -0.6533, -0.7071), (0.2126, -0.5133, -0.8315), (0.1464, -0.3536, -0.9239), (0.07466, -0.1802, -0.9808), (0.03806, -0.1913, 0.9808), (0.07466, -0.3753, 0.9239), (0.1084, -0.5449, 0.8315), (0.1379, -0.6935, 0.7071), (0.1622, -0.8155, 0.5556), (0.1802, -0.9061, 0.3827), (0.1913, -0.9619, 0.1951), (0.1951, -0.9808, 7.55e-08), (0.1913, -0.9619, -0.1951), (0.1802, -0.9061, -0.3827), (0.1622, -0.8155, -0.5556), (0.1379, -0.6935, -0.7071), (0.1084, -0.5449, -0.8315), (0.07466, -0.3753, -0.9239), (0.03806, -0.1913, -0.9808), (-7.212e-09, -0.1951, 0.9808), (4.122e-08, -0.3827, 0.9239), (2.632e-08, -0.5556, 0.8315), (-2.584e-08, -0.7071, 0.7071), (-8.544e-08, -0.8315, 0.5556), (6.357e-08, -0.9239, 0.3827), (-8.544e-08, -0.9808, 0.1951), (-1.003e-07, -1.0, 7.55e-08), (-8.544e-08, -0.9808, -0.1951), (6.357e-08, -0.9239, -0.3827), (-8.544e-08, -0.8315, -0.5556), (-2.584e-08, -0.7071, -0.7071), (-1.094e-08, -0.5556, -0.8315), (3.964e-09, -0.3827, -0.9239), (3.964e-09, -0.1951, -0.9808), (-0.03806, -0.1913, 0.9808), (-0.07466, -0.3753, 0.9239), (-0.1084, -0.5449, 0.8315), (-0.1379, -0.6935, 0.7071), (-0.1622, -0.8155, 0.5556), (-0.1802, -0.9061, 0.3827), (-0.1913, -0.9619, 0.1951), (-0.1951, -0.9808, 7.55e-08), (-0.1913, -0.9619, -0.1951), (-0.1802, -0.9061, -0.3827), (-0.1622, -0.8155, -0.5556), (-0.1379, -0.6935, -0.7071), (-0.1084, -0.5449, -0.8315), (-0.07466, -0.3753, -0.9239), (-0.03806, -0.1913, -0.9808), (-0.07466, -0.1802, 0.9808), (-0.1464, -0.3536, 0.9239), (-0.2126, -0.5133, 0.8315), (-0.2706, -0.6533, 0.7071), (-0.3182, -0.7682, 0.5556), (-0.3536, -0.8536, 0.3827), (-0.3753, -0.9061, 0.1951), (-0.3827, -0.9239, 7.55e-08), (-0.3753, -0.9061, -0.1951), (-0.3536, -0.8536, -0.3827), (-0.3182, -0.7682, -0.5556), (-0.2706, -0.6533, -0.7071), (-0.2126, -0.5133, -0.8315), (-0.1464, -0.3536, -0.9239), (-0.07466, -0.1802, -0.9808), (-1.81e-07, -5.968e-07, 1.0), (-0.1084, -0.1622, 0.9808), (-0.2126, -0.3182, 0.9239), (-0.3087, -0.4619, 0.8315), (-0.3928, -0.5879, 0.7071), (-0.4619, -0.6913, 0.5556), (-0.5133, -0.7682, 0.3827), (-0.5449, -0.8155, 0.1951), (-0.5556, -0.8315, 7.55e-08), (-0.5449, -0.8155, -0.1951), (-0.5133, -0.7682, -0.3827), (-0.4619, -0.6913, -0.5556), (-0.3928, -0.5879, -0.7071), (-0.3087, -0.4619, -0.8315), (-0.2126, -0.3182, -0.9239), (-0.1084, -0.1622, -0.9808), (-0.1379, -0.138, 0.9808), (-0.2706, -0.2706, 0.9239), (-0.3928, -0.3928, 0.8315), (-0.5, -0.5, 0.7071), (-0.5879, -0.5879, 0.5556), (-0.6533, -0.6533, 0.3827), (-0.6935, -0.6935, 0.1951), (-0.7071, -0.7071, 7.55e-08), (-0.6935, -0.6935, -0.1951), (-0.6533, -0.6533, -0.3827), (-0.5879, -0.5879, -0.5556), (-0.5, -0.5, -0.7071), (-0.3928, -0.3928, -0.8315), (-0.2706, -0.2706, -0.9239), (-0.1379, -0.1379, -0.9808), (-0.1622, -0.1084, 0.9808), (-0.3182, -0.2126, 0.9239), (-0.4619, -0.3087, 0.8315), (-0.5879, -0.3928, 0.7071), (-0.6913, -0.4619, 0.5556), (-0.7682, -0.5133, 0.3827), (-0.8155, -0.5449, 0.1951), (-0.8315, -0.5556, 7.55e-08), (-0.8155, -0.5449, -0.1951), (-0.7682, -0.5133, -0.3827), (-0.6913, -0.4619, -0.5556), (-0.5879, -0.3928, -0.7071), (-0.4619, -0.3087, -0.8315), (-0.3182, -0.2126, -0.9239), (-0.1622, -0.1084, -0.9808), (-0.1802, -0.07466, 0.9808), (-0.3536, -0.1464, 0.9239), (-0.5133, -0.2126, 0.8315), (-0.6533, -0.2706, 0.7071), (-0.7682, -0.3182, 0.5556), (-0.8536, -0.3536, 0.3827), (-0.9061, -0.3753, 0.1951), (-0.9239, -0.3827, 7.55e-08), (-0.9061, -0.3753, -0.1951), (-0.8536, -0.3536, -0.3827), (-0.7682, -0.3182, -0.5556), (-0.6533, -0.2706, -0.7071), (-0.5133, -0.2126, -0.8315), (-0.3536, -0.1464, -0.9239), (-0.1802, -0.07466, -0.9808), (-0.1913, -0.03806, 0.9808), (-0.3753, -0.07466, 0.9239), (-0.5449, -0.1084, 0.8315), (-0.6935, -0.1379, 0.7071), (-0.8155, -0.1622, 0.5556), (-0.9061, -0.1802, 0.3827), (-0.9619, -0.1913, 0.1951), (-0.9808, -0.1951, 7.55e-08), (-0.9619, -0.1913, -0.1951), (-0.9061, -0.1802, -0.3827), (-0.8155, -0.1622, -0.5556), (-0.6935, -0.1379, -0.7071), (-0.5449, -0.1084, -0.8315), (-0.3753, -0.07466, -0.9239), (-0.1913, -0.03806, -0.9808), (-0.1951, -3.117e-07, 0.9808), (-0.3827, -2.819e-07, 0.9239), (-0.5556, -2.819e-07, 0.8315), (-0.7071, -1.851e-07, 0.7071), (-0.8315, -1.404e-07, 0.5556), (-0.9239, -3.192e-07, 0.3827), (-0.9808, -9.567e-08, 0.1951), (-1.0, -1.404e-07, 7.55e-08), (-0.9808, -9.567e-08, -0.1951), (-0.9239, -3.192e-07, -0.3827), (-0.8315, -1.404e-07, -0.5556), (-0.7071, -1.851e-07, -0.7071), (-0.5556, -2.596e-07, -0.8315), (-0.3827, -2.521e-07, -0.9239), (-0.1951, -3.155e-07, -0.9808), (-0.1913, 0.03806, 0.9808), (-0.3753, 0.07466, 0.9239), (-0.5449, 0.1084, 0.8315), (-0.6935, 0.1379, 0.7071), (-0.8155, 0.1622, 0.5556), (-0.9061, 0.1802, 0.3827), (-0.9619, 0.1913, 0.1951), (-0.9808, 0.1951, 7.55e-08), (-0.9619, 0.1913, -0.1951), (-0.9061, 0.1802, -0.3827), (-0.8155, 0.1622, -0.5556), (-0.6935, 0.1379, -0.7071), (-0.5449, 0.1084, -0.8315), (-0.3753, 0.07466, -0.9239), (-0.1913, 0.03806, -0.9808), (-0.1802, 0.07466, 0.9808), (-0.3536, 0.1464, 0.9239), (-0.5133, 0.2126, 0.8315), (-0.6533, 0.2706, 0.7071), (-0.7682, 0.3182, 0.5556), (-0.8536, 0.3536, 0.3827), (-0.9061, 0.3753, 0.1951), (-0.9239, 0.3827, 7.55e-08), (-0.9061, 0.3753, -0.1951), (-0.8536, 0.3536, -0.3827), (-0.7682, 0.3182, -0.5556), (-0.6533, 0.2706, -0.7071), (-0.5133, 0.2126, -0.8315), (-0.3536, 0.1464, -0.9239), (-0.1802, 0.07466, -0.9808), (-0.1622, 0.1084, 0.9808), (-0.3182, 0.2126, 0.9239), (-0.4619, 0.3087, 0.8315), (-0.5879, 0.3928, 0.7071), (-0.6913, 0.4619, 0.5556), (-0.7682, 0.5133, 0.3827), (-0.8155, 0.5449, 0.1951), (-0.8315, 0.5556, 7.55e-08), (-0.8155, 0.5449, -0.1951), (-0.7682, 0.5133, -0.3827), (-0.6913, 0.4619, -0.5556), (-0.5879, 0.3928, -0.7071), (-0.4619, 0.3087, -0.8315), (-0.3182, 0.2126, -0.9239), (-0.1622, 0.1084, -0.9808), (-0.1379, 0.1379, 0.9808), (-0.2706, 0.2706, 0.9239), (-0.3928, 0.3928, 0.8315), (-0.5, 0.5, 0.7071), (-0.5879, 0.5879, 0.5556), (-0.6533, 0.6533, 0.3827), (-0.6935, 0.6935, 0.1951), (-0.7071, 0.7071, 7.55e-08), (-0.6935, 0.6935, -0.1951), (-0.6533, 0.6533, -0.3827), (-0.5879, 0.5879, -0.5556), (-0.5, 0.5, -0.7071), (-0.3928, 0.3928, -0.8315), (-0.2706, 0.2706, -0.9239), (-0.1379, 0.1379, -0.9808), (-0.1084, 0.1622, 0.9808), (-0.2126, 0.3182, 0.9239), (-0.3087, 0.4619, 0.8315), (-0.3928, 0.5879, 0.7071), (-0.4619, 0.6913, 0.5556), (-0.5133, 0.7682, 0.3827), (-0.5449, 0.8155, 0.1951), (-0.5556, 0.8315, 7.55e-08), (-0.5449, 0.8155, -0.1951), (-0.5133, 0.7682, -0.3827), (-0.4619, 0.6913, -0.5556), (-0.3928, 0.5879, -0.7071), (-0.3087, 0.4619, -0.8315), (-0.2126, 0.3182, -0.9239), (-0.1084, 0.1622, -0.9808), (-0.07466, 0.1802, 0.9808), (-0.1464, 0.3536, 0.9239), (-0.2126, 0.5133, 0.8315), (-0.2706, 0.6533, 0.7071), (-0.3182, 0.7682, 0.5556), (-0.3536, 0.8536, 0.3827), (-0.3753, 0.9061, 0.1951), (-0.3827, 0.9239, 7.55e-08), (-0.3753, 0.9061, -0.1951), (-0.3536, 0.8536, -0.3827), (-0.3182, 0.7682, -0.5556), (-0.2706, 0.6533, -0.7071), (-0.2126, 0.5133, -0.8315), (-0.1464, 0.3536, -0.9239), (-0.07466, 0.1802, -0.9808), (-0.03806, 0.1913, 0.9808), (-0.07466, 0.3753, 0.9239), (-0.1084, 0.5449, 0.8315), (-0.1379, 0.6935, 0.7071), (-0.1622, 0.8155, 0.5556), (-0.1802, 0.9061, 0.3827), (-0.1913, 0.9619, 0.1951), (-0.1951, 0.9808, 7.55e-08), (-0.1913, 0.9619, -0.1951), (-0.1802, 0.9061, -0.3827), (-0.1622, 0.8155, -0.5556), (-0.1379, 0.6935, -0.7071), (-0.1084, 0.5449, -0.8315), (-0.07466, 0.3753, -0.9239), (-0.03806, 0.1913, -0.9808), (3.749e-08, 0.1951, 0.9808), (7.847e-08, 0.3827, 0.9239), (1.083e-07, 0.5556, 0.8315), (1.53e-07, 0.7071, 0.7071), (2.722e-07, 0.8315, 0.5556), (6.357e-08, 0.9239, 0.3827), (2.573e-07, 0.9808, 0.1951), (2.722e-07, 1.0, 7.55e-08), (2.573e-07, 0.9808, -0.1951), (6.357e-08, 0.9239, -0.3827), (2.722e-07, 0.8315, -0.5556), (1.53e-07, 0.7071, -0.7071), (1.232e-07, 0.5556, -0.8315), (7.847e-08, 0.3827, -0.9239), (1.514e-08, 0.1951, -0.9808)], [], [(471, 4, 3, 470), (479, 12, 11, 478), (472, 5, 4, 471), (480, 13, 12, 479), (473, 6, 5, 472), (481, 14, 13, 480), (474, 7, 6, 473), (467, 0, 271), (75, 14, 481), (475, 8, 7, 474), (468, 1, 0, 467), (476, 9, 8, 475), (469, 2, 1, 468), (477, 10, 9, 476), (470, 3, 2, 469), (478, 11, 10, 477), (10, 25, 24, 9), (3, 18, 17, 2), (11, 26, 25, 10), (4, 19, 18, 3), (12, 27, 26, 11), (5, 20, 19, 4), (13, 28, 27, 12), (6, 21, 20, 5), (14, 29, 28, 13), (7, 22, 21, 6), (0, 15, 271), (75, 29, 14), (8, 23, 22, 7), (1, 16, 15, 0), (9, 24, 23, 8), (2, 17, 16, 1), (29, 44, 43, 28), (22, 37, 36, 21), (15, 30, 271), (75, 44, 29), (23, 38, 37, 22), (16, 31, 30, 15), (24, 39, 38, 23), (17, 32, 31, 16), (25, 40, 39, 24), (18, 33, 32, 17), (26, 41, 40, 25), (19, 34, 33, 18), (27, 42, 41, 26), (20, 35, 34, 19), (28, 43, 42, 27), (21, 36, 35, 20), (41, 56, 55, 40), (34, 49, 48, 33), (42, 57, 56, 41), (35, 50, 49, 34), (43, 58, 57, 42), (36, 51, 50, 35), (44, 59, 58, 43), (37, 52, 51, 36), (30, 45, 271), (75, 59, 44), (38, 53, 52, 37), (31, 46, 45, 30), (39, 54, 53, 38), (32, 47, 46, 31), (40, 55, 54, 39), (33, 48, 47, 32), (45, 60, 271), (75, 74, 59), (53, 68, 67, 52), (46, 61, 60, 45), (54, 69, 68, 53), (47, 62, 61, 46), (55, 70, 69, 54), (48, 63, 62, 47), (56, 71, 70, 55), (49, 64, 63, 48), (57, 72, 71, 56), (50, 65, 64, 49), (58, 73, 72, 57), (51, 66, 65, 50), (59, 74, 73, 58), (52, 67, 66, 51), (64, 80, 79, 63), (72, 88, 87, 71), (65, 81, 80, 64), (73, 89, 88, 72), (66, 82, 81, 65), (74, 90, 89, 73), (67, 83, 82, 66), (60, 76, 271), (75, 90, 74), (68, 84, 83, 67), (61, 77, 76, 60), (69, 85, 84, 68), (62, 78, 77, 61), (70, 86, 85, 69), (63, 79, 78, 62), (71, 87, 86, 70), (84, 99, 98, 83), (77, 92, 91, 76), (85, 100, 99, 84), (78, 93, 92, 77), (86, 101, 100, 85), (79, 94, 93, 78), (87, 102, 101, 86), (80, 95, 94, 79), (88, 103, 102, 87), (81, 96, 95, 80), (89, 104, 103, 88), (82, 97, 96, 81), (90, 105, 104, 89), (83, 98, 97, 82), (76, 91, 271), (75, 105, 90), (103, 118, 117, 102), (96, 111, 110, 95), (104, 119, 118, 103), (97, 112, 111, 96), (105, 120, 119, 104), (98, 113, 112, 97), (91, 106, 271), (75, 120, 105), (99, 114, 113, 98), (92, 107, 106, 91), (100, 115, 114, 99), (93, 108, 107, 92), (101, 116, 115, 100), (94, 109, 108, 93), (102, 117, 116, 101), (95, 110, 109, 94), (107, 122, 121, 106), (115, 130, 129, 114), (108, 123, 122, 107), (116, 131, 130, 115), (109, 124, 123, 108), (117, 132, 131, 116), (110, 125, 124, 109), (118, 133, 132, 117), (111, 126, 125, 110), (119, 134, 133, 118), (112, 127, 126, 111), (120, 135, 134, 119), (113, 128, 127, 112), (106, 121, 271), (75, 135, 120), (114, 129, 128, 113), (126, 141, 140, 125), (134, 149, 148, 133), (127, 142, 141, 126), (135, 150, 149, 134), (128, 143, 142, 127), (121, 136, 271), (75, 150, 135), (129, 144, 143, 128), (122, 137, 136, 121), (130, 145, 144, 129), (123, 138, 137, 122), (131, 146, 145, 130), (124, 139, 138, 123), (132, 147, 146, 131), (125, 140, 139, 124), (133, 148, 147, 132), (145, 160, 159, 144), (138, 153, 152, 137), (146, 161, 160, 145), (139, 154, 153, 138), (147, 162, 161, 146), (140, 155, 154, 139), (148, 163, 162, 147), (141, 156, 155, 140), (149, 164, 163, 148), (142, 157, 156, 141), (150, 165, 164, 149), (143, 158, 157, 142), (136, 151, 271), (75, 165, 150), (144, 159, 158, 143), (137, 152, 151, 136), (164, 179, 178, 163), (157, 172, 171, 156), (165, 180, 179, 164), (158, 173, 172, 157), (151, 166, 271), (75, 180, 165), (159, 174, 173, 158), (152, 167, 166, 151), (160, 175, 174, 159), (153, 168, 167, 152), (161, 176, 175, 160), (154, 169, 168, 153), (162, 177, 176, 161), (155, 170, 169, 154), (163, 178, 177, 162), (156, 171, 170, 155), (176, 191, 190, 175), (169, 184, 183, 168), (177, 192, 191, 176), (170, 185, 184, 169), (178, 193, 192, 177), (171, 186, 185, 170), (179, 194, 193, 178), (172, 187, 186, 171), (180, 195, 194, 179), (173, 188, 187, 172), (166, 181, 271), (75, 195, 180), (174, 189, 188, 173), (167, 182, 181, 166), (175, 190, 189, 174), (168, 183, 182, 167), (195, 210, 209, 194), (188, 203, 202, 187), (181, 196, 271), (75, 210, 195), (189, 204, 203, 188), (182, 197, 196, 181), (190, 205, 204, 189), (183, 198, 197, 182), (191, 206, 205, 190), (184, 199, 198, 183), (192, 207, 206, 191), (185, 200, 199, 184), (193, 208, 207, 192), (186, 201, 200, 185), (194, 209, 208, 193), (187, 202, 201, 186), (199, 214, 213, 198), (207, 222, 221, 206), (200, 215, 214, 199), (208, 223, 222, 207), (201, 216, 215, 200), (209, 224, 223, 208), (202, 217, 216, 201), (210, 225, 224, 209), (203, 218, 217, 202), (196, 211, 271), (75, 225, 210), (204, 219, 218, 203), (197, 212, 211, 196), (205, 220, 219, 204), (198, 213, 212, 197), (206, 221, 220, 205), (218, 233, 232, 217), (211, 226, 271), (75, 240, 225), (219, 234, 233, 218), (212, 227, 226, 211), (220, 235, 234, 219), (213, 228, 227, 212), (221, 236, 235, 220), (214, 229, 228, 213), (222, 237, 236, 221), (215, 230, 229, 214), (223, 238, 237, 222), (216, 231, 230, 215), (224, 239, 238, 223), (217, 232, 231, 216), (225, 240, 239, 224), (237, 252, 251, 236), (230, 245, 244, 229), (238, 253, 252, 237), (231, 246, 245, 230), (239, 254, 253, 238), (232, 247, 246, 231), (240, 255, 254, 239), (233, 248, 247, 232), (226, 241, 271), (75, 255, 240), (234, 249, 248, 233), (227, 242, 241, 226), (235, 250, 249, 234), (228, 243, 242, 227), (236, 251, 250, 235), (229, 244, 243, 228), (241, 256, 271), (75, 270, 255), (249, 264, 263, 248), (242, 257, 256, 241), (250, 265, 264, 249), (243, 258, 257, 242), (251, 266, 265, 250), (244, 259, 258, 243), (252, 267, 266, 251), (245, 260, 259, 244), (253, 268, 267, 252), (246, 261, 260, 245), (254, 269, 268, 253), (247, 262, 261, 246), (255, 270, 269, 254), (248, 263, 262, 247), (260, 276, 275, 259), (268, 284, 283, 267), (261, 277, 276, 260), (269, 285, 284, 268), (262, 278, 277, 261), (270, 286, 285, 269), (263, 279, 278, 262), (256, 272, 271), (75, 286, 270), (264, 280, 279, 263), (257, 273, 272, 256), (265, 281, 280, 264), (258, 274, 273, 257), (266, 282, 281, 265), (259, 275, 274, 258), (267, 283, 282, 266), (280, 295, 294, 279), (273, 288, 287, 272), (281, 296, 295, 280), (274, 289, 288, 273), (282, 297, 296, 281), (275, 290, 289, 274), (283, 298, 297, 282), (276, 291, 290, 275), (284, 299, 298, 283), (277, 292, 291, 276), (285, 300, 299, 284), (278, 293, 292, 277), (286, 301, 300, 285), (279, 294, 293, 278), (272, 287, 271), (75, 301, 286), (299, 314, 313, 298), (292, 307, 306, 291), (300, 315, 314, 299), (293, 308, 307, 292), (301, 316, 315, 300), (294, 309, 308, 293), (287, 302, 271), (75, 316, 301), (295, 310, 309, 294), (288, 303, 302, 287), (296, 311, 310, 295), (289, 304, 303, 288), (297, 312, 311, 296), (290, 305, 304, 289), (298, 313, 312, 297), (291, 306, 305, 290), (311, 326, 325, 310), (304, 319, 318, 303), (312, 327, 326, 311), (305, 320, 319, 304), (313, 328, 327, 312), (306, 321, 320, 305), (314, 329, 328, 313), (307, 322, 321, 306), (315, 330, 329, 314), (308, 323, 322, 307), (316, 331, 330, 315), (309, 324, 323, 308), (302, 317, 271), (75, 331, 316), (310, 325, 324, 309), (303, 318, 317, 302), (330, 345, 344, 329), (323, 338, 337, 322), (331, 346, 345, 330), (324, 339, 338, 323), (317, 332, 271), (75, 346, 331), (325, 340, 339, 324), (318, 333, 332, 317), (326, 341, 340, 325), (319, 334, 333, 318), (327, 342, 341, 326), (320, 335, 334, 319), (328, 343, 342, 327), (321, 336, 335, 320), (329, 344, 343, 328), (322, 337, 336, 321), (334, 349, 348, 333), (342, 357, 356, 341), (335, 350, 349, 334), (343, 358, 357, 342), (336, 351, 350, 335), (344, 359, 358, 343), (337, 352, 351, 336), (345, 360, 359, 344), (338, 353, 352, 337), (346, 361, 360, 345), (339, 354, 353, 338), (332, 347, 271), (75, 361, 346), (340, 355, 354, 339), (333, 348, 347, 332), (341, 356, 355, 340), (353, 368, 367, 352), (361, 376, 375, 360), (354, 369, 368, 353), (347, 362, 271), (75, 376, 361), (355, 370, 369, 354), (348, 363, 362, 347), (356, 371, 370, 355), (349, 364, 363, 348), (357, 372, 371, 356), (350, 365, 364, 349), (358, 373, 372, 357), (351, 366, 365, 350), (359, 374, 373, 358), (352, 367, 366, 351), (360, 375, 374, 359), (372, 387, 386, 371), (365, 380, 379, 364), (373, 388, 387, 372), (366, 381, 380, 365), (374, 389, 388, 373), (367, 382, 381, 366), (375, 390, 389, 374), (368, 383, 382, 367), (376, 391, 390, 375), (369, 384, 383, 368), (362, 377, 271), (75, 391, 376), (370, 385, 384, 369), (363, 378, 377, 362), (371, 386, 385, 370), (364, 379, 378, 363), (391, 406, 405, 390), (384, 399, 398, 383), (377, 392, 271), (75, 406, 391), (385, 400, 399, 384), (378, 393, 392, 377), (386, 401, 400, 385), (379, 394, 393, 378), (387, 402, 401, 386), (380, 395, 394, 379), (388, 403, 402, 387), (381, 396, 395, 380), (389, 404, 403, 388), (382, 397, 396, 381), (390, 405, 404, 389), (383, 398, 397, 382), (395, 410, 409, 394), (403, 418, 417, 402), (396, 411, 410, 395), (404, 419, 418, 403), (397, 412, 411, 396), (405, 420, 419, 404), (398, 413, 412, 397), (406, 421, 420, 405), (399, 414, 413, 398), (392, 407, 271), (75, 421, 406), (400, 415, 414, 399), (393, 408, 407, 392), (401, 416, 415, 400), (394, 409, 408, 393), (402, 417, 416, 401), (414, 429, 428, 413), (407, 422, 271), (75, 436, 421), (415, 430, 429, 414), (408, 423, 422, 407), (416, 431, 430, 415), (409, 424, 423, 408), (417, 432, 431, 416), (410, 425, 424, 409), (418, 433, 432, 417), (411, 426, 425, 410), (419, 434, 433, 418), (412, 427, 426, 411), (420, 435, 434, 419), (413, 428, 427, 412), (421, 436, 435, 420), (433, 448, 447, 432), (426, 441, 440, 425), (434, 449, 448, 433), (427, 442, 441, 426), (435, 450, 449, 434), (428, 443, 442, 427), (436, 451, 450, 435), (429, 444, 443, 428), (422, 437, 271), (75, 451, 436), (430, 445, 444, 429), (423, 438, 437, 422), (431, 446, 445, 430), (424, 439, 438, 423), (432, 447, 446, 431), (425, 440, 439, 424), (75, 466, 451), (445, 460, 459, 444), (438, 453, 452, 437), (446, 461, 460, 445), (439, 454, 453, 438), (447, 462, 461, 446), (440, 455, 454, 439), (448, 463, 462, 447), (441, 456, 455, 440), (449, 464, 463, 448), (442, 457, 456, 441), (450, 465, 464, 449), (443, 458, 457, 442), (451, 466, 465, 450), (444, 459, 458, 443), (437, 452, 271), (464, 479, 478, 463), (457, 472, 471, 456), (465, 480, 479, 464), (458, 473, 472, 457), (466, 481, 480, 465), (459, 474, 473, 458), (452, 467, 271), (75, 481, 466), (460, 475, 474, 459), (453, 468, 467, 452), (461, 476, 475, 460), (454, 469, 468, 453), (462, 477, 476, 461), (455, 470, 469, 454), (463, 478, 477, 462), (456, 471, 470, 455)])
me_sphere.materials.append(mat_skymaterial)
me_sphere.use_remesh_preserve_volume = False
me_sphere.use_remesh_preserve_attributes = False
me_sphere.use_mirror_vertex_groups = False
me_sphere.update()

# ---- objects
ob_redcube2 = bpy.data.objects.new('redCube2', me_redcube2)
ob_cube = bpy.data.objects.new('Cube', me_cube_003)
ob_greencube2 = bpy.data.objects.new('greenCube2', me_greencube2)
ob_floating = bpy.data.objects.new('floating', me_cube_001)
ob_greencube = bpy.data.objects.new('greenCube', me_greencube)
ob_redcube = bpy.data.objects.new('redCube', me_redcube)
ob_ground_008 = bpy.data.objects.new('ground.008', me_ground_018)
ob_ground_009 = bpy.data.objects.new('ground.009', me_ground_001)
ob_ground_014 = bpy.data.objects.new('ground.014', me_ground_015)
ob_ground_010 = bpy.data.objects.new('ground.010', me_ground_011)
ob_ground_006 = bpy.data.objects.new('ground.006', me_ground_006)
ob_ground_005 = bpy.data.objects.new('ground.005', me_ground_005)
ob_ground = bpy.data.objects.new('ground', me_ground)
ob_halfcircle = bpy.data.objects.new('halfCircle', me_sphere_001)
ob_sky = bpy.data.objects.new('sky', me_sphere)
ob_camera = bpy.data.objects.new('Camera', cam_camera)
ob_hemi = bpy.data.objects.new('Hemi', light_hemi)
ob_sun_002 = bpy.data.objects.new('Sun.002', light_sun_003)

# ---- transforms, parenting, visibility, modifiers, constraints
ob_redcube2.location = (-12.72, -134.2, 132.3)
ob_redcube2.scale = (7.5, 7.5, 7.5)
ob_redcube2.lineart.crease_threshold = 0.0
ob_cube.location = (2.828, -29.57, 55.79)
ob_cube.scale = (8.0, 36.0, 1.0)
ob_cube.lineart.crease_threshold = 0.0
ob_greencube2.location = (3.016, -2.762, 65.24)
ob_greencube2.scale = (7.5, 7.5, 7.5)
ob_greencube2.lineart.crease_threshold = 0.0
ob_floating.location = (3.144, -20.08, 49.27)
ob_floating.scale = (5.0, 5.0, 5.0)
ob_floating.lineart.crease_threshold = 0.0
ob_greencube.location = (3.016, -52.37, 246.2)
ob_greencube.scale = (7.5, 7.5, 7.5)
ob_greencube.lineart.crease_threshold = 0.0
ob_redcube.location = (-79.31, 17.92, 26.98)
ob_redcube.scale = (7.5, 7.5, 7.5)
ob_redcube.lineart.crease_threshold = 0.0
ob_ground_008.location = (0.0, 0.0, 0.0)
ob_ground_008.delta_location = (23.28, -19.63, 38.62)
ob_ground_008.lock_rotations_4d = False
ob_ground_008.empty_display_type = 'ARROWS'
ob_ground_008.lineart.crease_threshold = 0.0
ob_ground_009.location = (-75.82, -43.31, 24.29)
ob_ground_009.scale = (0.7067, 0.1533, 5.247)
ob_ground_009.lock_rotations_4d = False
ob_ground_009.empty_display_type = 'ARROWS'
ob_ground_009.lineart.crease_threshold = 0.0
ob_ground_014.location = (0.0, -0.393, -0.02257)
ob_ground_014.rotation_euler = (0.05331, -5.553e-08, -6.283)
ob_ground_014.scale = (0.5503, 1.0, 1.0)
ob_ground_014.delta_location = (-78.29, -14.65, 21.81)
ob_ground_014.delta_rotation_euler = (0.1631, 3.786e-08, 3.142)
ob_ground_014.delta_scale = (7.251, 17.58, 0.3031)
ob_ground_014.lock_rotations_4d = False
ob_ground_014.empty_display_type = 'ARROWS'
ob_ground_014.lineart.crease_threshold = 0.0
ob_ground_010.location = (0.0, 3.197, -13.84)
ob_ground_010.rotation_euler = (0.3881, -1.85e-08, 0.0)
ob_ground_010.scale = (0.6784, 1.0, 1.0)
ob_ground_010.delta_location = (-29.32, -45.83, 45.85)
ob_ground_010.delta_rotation_euler = (-0.6023, 2.632e-08, 1.571)
ob_ground_010.delta_scale = (7.251, 36.76, 0.4112)
ob_ground_010.lock_rotations_4d = False
ob_ground_010.empty_display_type = 'ARROWS'
ob_ground_010.lineart.crease_threshold = 0.0
ob_ground_006.location = (0.6444, 4.243, -0.6902)
ob_ground_006.scale = (2.681, 1.0, 1.0)
ob_ground_006.delta_location = (-44.83, 8.468, 12.02)
ob_ground_006.delta_rotation_euler = (0.3017, -1.299e-08, 1.571)
ob_ground_006.delta_scale = (7.251, 22.18, 0.3043)
ob_ground_006.lock_rotations_4d = False
ob_ground_006.empty_display_type = 'ARROWS'
ob_ground_006.lineart.crease_threshold = 0.0
ob_ground_005.location = (0.0, 0.0, 0.0)
ob_ground_005.delta_location = (-78.93, 8.849, 18.2)
ob_ground_005.delta_rotation_euler = (-0.04552, -0.0, 0.0)
ob_ground_005.delta_scale = (13.86, 41.0, 0.3043)
ob_ground_005.lock_rotations_4d = False
ob_ground_005.empty_display_type = 'ARROWS'
ob_ground_005.lineart.crease_threshold = 0.0
ob_ground.location = (-14.87, -35.72, 0.0)
ob_ground.scale = (1.0, 1.489, 1.0)
ob_ground.delta_location = (0.4291, -28.81, 4.855)
ob_ground.lock_rotations_4d = False
ob_ground.empty_display_type = 'ARROWS'
ob_ground.lineart.crease_threshold = 0.0
ob_halfcircle.location = (-6.63, 0.1472, -5.354)
ob_halfcircle.scale = (1.056, 1.056, 0.4691)
ob_halfcircle.lineart.crease_threshold = 0.0
ob_sky.location = (-6.589, -2.377, 20.27)
ob_sky.scale = (271.9, 271.9, 271.9)
ob_sky.lineart.crease_threshold = 0.0
ob_camera.location = (-76.17, -42.16, 156.1)
ob_camera.rotation_euler = (0.4688, 1.849e-08, -1.571)
ob_camera.lineart.crease_threshold = 0.0
ob_hemi.location = (-49.12, -9.719, -47.63)
ob_hemi.rotation_euler = (2.508, 0.2818, -0.2016)
ob_hemi.lineart.crease_threshold = 0.0
ob_sun_002.location = (-0.2497, -26.62, 118.9)
ob_sun_002.rotation_euler = (-0.3106, 0.1331, -2.673)
ob_sun_002.lineart.crease_threshold = 0.0

# ---- collection membership
col_collection_1.objects.link(ob_redcube2)
col_collection_1.objects.link(ob_cube)
col_collection_1.objects.link(ob_greencube2)
col_collection_1.objects.link(ob_floating)
col_collection_1.objects.link(ob_greencube)
col_collection_1.objects.link(ob_redcube)
col_collection_2.objects.link(ob_ground_008)
col_collection_2.objects.link(ob_ground_009)
col_collection_2.objects.link(ob_ground_014)
col_collection_2.objects.link(ob_ground_010)
col_collection_2.objects.link(ob_ground_006)
col_collection_2.objects.link(ob_ground_005)
col_collection_2.objects.link(ob_ground)
col_collection_6.objects.link(ob_halfcircle)
col_collection_7.objects.link(ob_sky)
col_collection_16.objects.link(ob_camera)
col_collection_16.objects.link(ob_hemi)
col_collection_16.objects.link(ob_sun_002)

# ---- scene / render settings (as saved in the file)
scene.camera = ob_camera
scene.frame_start = 1; scene.frame_end = 120; scene.frame_set(0)
scene.render.engine = 'BLENDER_EEVEE_NEXT'
scene.render.resolution_percentage = 50
scene.render.dither_intensity = 0.0
scene.cycles.use_denoising = False
scene.cycles.samples = 128
scene.cycles.sampling_pattern = 'TABULATED_SOBOL'
scene.cycles.light_sampling_threshold = 0.0
scene.cycles.use_adaptive_sampling = False
scene.cycles.use_light_tree = False
scene.cycles.blur_glossy = 0.0
scene.cycles.sample_clamp_indirect = 0.0
scene.view_settings.view_transform = 'Standard'
bpy.context.view_layer.update()
